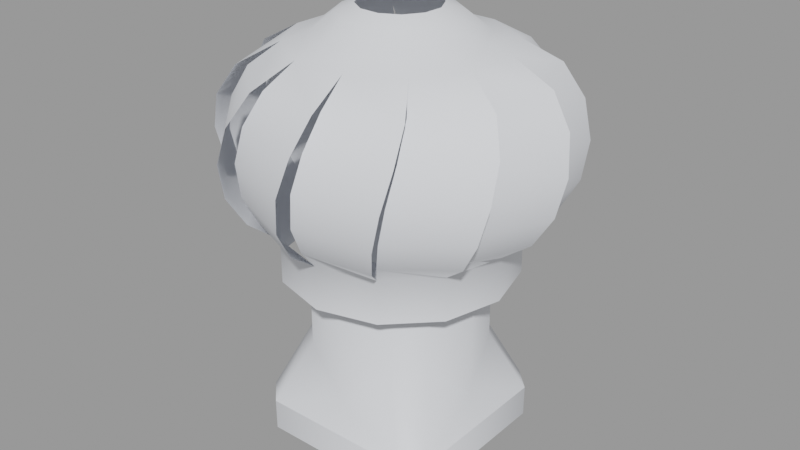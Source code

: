 # Source: chimney_skybox007.blend  (saved by Blender 2.92.15; exported with 4.5.12 LTS)
import bpy
from mathutils import Matrix  # noqa: F401  (used for matrix-valued properties, if any)

bpy.ops.wm.read_factory_settings(use_empty=True)
scene = bpy.context.scene
scene.name = 'chimney_skybox007.qc'

# ---- collections
col_chimney_skybox007 = bpy.data.collections.new('chimney_skybox007'); scene.collection.children.link(col_chimney_skybox007)

# ---- materials (node trees are filled in below, after node groups)
mat_chimney007 = bpy.data.materials.new('chimney007')
mat_chimney007.use_transparent_shadow = False
mat_chimney007.diffuse_color = (0.8216, 0.8438, 0.8896, 1.0)

# ---- material node trees

# ---- meshes
me_chimney_skybox007_reference = bpy.data.meshes.new('chimney_skybox007_reference')
me_chimney_skybox007_reference.from_pydata([(-1.212, 1.562, 0.5), (0.0, 1.375, 1.0), (0.0, 1.562, 0.5), (-1.143, -0.7639, 3.438), (-1.375, 0.0, 1.0), (-1.143, -0.7639, 1.556), (-1.375, 0.0, 3.438), (-1.143, 0.7639, 1.556), (-1.562, 1.212, 0.5), (-0.7639, 1.143, 1.556), (-0.7639, 1.143, 3.438), (0.0, 1.375, 3.438), (-1.143, 0.7639, 3.438), (1.212, 1.562, 0.5), (0.7639, 1.143, 1.556), (1.143, 0.7639, 1.556), (1.562, 1.212, 0.5), (1.375, 0.0, 1.0), (1.562, 0.0, 0.5), (1.562, -1.212, 0.5), (1.143, -0.7639, 1.556), (0.7639, -1.143, 1.556), (1.212, -1.562, 0.5), (0.0, -1.375, 1.0), (0.0, -1.562, 0.5), (-1.212, -1.562, 0.5), (-0.7639, -1.143, 1.556), (-1.562, -1.212, 0.5), (-1.562, 0.0, 0.5), (0.7639, 1.143, 3.438), (1.143, 0.7639, 3.438), (1.375, 0.0, 3.438), (1.143, -0.7639, 3.438), (0.7639, -1.143, 3.438), (0.0, -1.375, 3.438), (-0.7639, -1.143, 3.438), (1.569, -0.9061, 3.438), (1.569, -0.9061, 2.75), (1.812, 0.0, 2.75), (0.9061, -1.569, 2.75), (-1.569, -0.9061, 3.438), (-1.812, 0.0, 3.438), (-1.812, 0.0, 2.75), (-1.569, -0.9061, 2.75), (-0.9061, -1.569, 3.438), (-0.9061, -1.569, 2.75), (0.0, -1.812, 3.438), (0.0, -1.812, 2.75), (0.9061, -1.569, 3.438), (1.098, -1.795, 3.773), (1.984, -1.114, 3.773), (1.279, -1.971, 4.249), (2.266, -1.208, 4.249), (1.416, -1.985, 4.812), (2.404, -1.153, 4.812), (1.475, -1.824, 5.376), (2.378, -0.9606, 5.376), (1.392, -1.547, 5.853), (2.133, -0.7226, 5.853), (1.118, -1.174, 6.198), (1.555, -0.4581, 6.198), (0.05322, -2.103, 3.773), (1.161, -1.957, 3.773), (0.1221, -2.346, 4.249), (1.358, -2.179, 4.249), (0.2335, -2.427, 4.812), (1.506, -2.201, 4.812), (0.3658, -2.317, 5.376), (1.579, -2.021, 5.376), (0.4318, -2.035, 5.853), (1.486, -1.692, 5.853), (0.3809, -1.576, 6.198), (1.812, 0.0, 3.438), (1.848, -1.005, 3.773), (2.275, 0.02699, 3.773), (2.093, -1.067, 4.249), (2.566, 0.08641, 4.249), (2.218, -1.011, 4.812), (2.659, 0.2035, 4.812), (2.19, -0.842, 5.376), (2.54, 0.3572, 5.376), (1.979, -0.6437, 5.853), (2.208, 0.4407, 5.853), (1.576, 0.3809, 6.198), (1.569, 0.9061, 3.438), (2.103, 0.05322, 3.773), (1.957, 1.161, 3.773), (2.346, 0.1221, 4.249), (2.179, 1.358, 4.249), (2.427, 0.2335, 4.812), (2.201, 1.506, 4.812), (2.317, 0.3658, 5.376), (2.021, 1.579, 5.376), (2.035, 0.4318, 5.853), (1.692, 1.486, 5.853), (1.174, 1.118, 6.198), (0.9061, 1.569, 3.438), (1.795, 1.098, 3.773), (1.114, 1.984, 3.773), (1.971, 1.279, 4.249), (1.208, 2.266, 4.249), (1.985, 1.416, 4.812), (1.153, 2.404, 4.812), (1.824, 1.475, 5.376), (0.9606, 2.378, 5.376), (1.547, 1.392, 5.853), (0.7226, 2.133, 5.853), (0.4581, 1.555, 6.198), (-0.4407, 2.208, 5.853), (-0.3809, 1.576, 6.198), (0.6437, 1.979, 5.853), (-0.3572, 2.54, 5.376), (0.842, 2.19, 5.376), (-0.2035, 2.659, 4.812), (1.011, 2.218, 4.812), (-0.08641, 2.566, 4.249), (1.067, 2.093, 4.249), (-0.02699, 2.275, 3.773), (1.005, 1.848, 3.773), (0.0, 1.812, 3.438), (0.9061, 1.569, 2.75), (1.569, 0.9061, 2.75), (0.0, 1.812, 2.75), (-1.196, 0.3832, 6.314), (-1.576, -0.3809, 6.198), (-1.228, -0.2663, 6.314), (-1.555, 0.4581, 6.198), (-0.8444, 0.9299, 6.314), (-1.118, 1.174, 6.198), (-0.2663, 1.228, 6.314), (-0.1874, 0.8833, 6.594), (-0.604, 0.6713, 6.594), (-0.8587, 0.2794, 6.594), (-0.8833, -0.1874, 6.594), (-0.9299, -0.8444, 6.314), (-1.174, -1.118, 6.198), (-0.4581, -1.555, 6.198), (-0.6713, -0.604, 6.594), (-0.4565, -0.4108, 6.711), (-0.6007, -0.1275, 6.711), (-0.584, 0.19, 6.711), (-0.4108, 0.4565, 6.711), (-0.1275, 0.6007, 6.711), (0.19, 0.584, 6.711), (0.2794, 0.8587, 6.594), (0.4565, 0.4108, 6.711), (0.6713, 0.604, 6.594), (0.6007, 0.1275, 6.711), (0.8833, 0.1874, 6.594), (0.584, -0.19, 6.711), (0.8587, -0.2794, 6.594), (0.604, -0.6713, 6.594), (0.3832, 1.196, 6.314), (0.9299, 0.8444, 6.314), (1.228, 0.2663, 6.314), (1.196, -0.3832, 6.314), (0.8444, -0.9299, 6.314), (0.2663, -1.228, 6.314), (0.1874, -0.8833, 6.594), (-0.3832, -1.196, 6.314), (-0.2794, -0.8587, 6.594), (-0.19, -0.584, 6.711), (0.4108, -0.4565, 6.711), (0.1275, -0.6007, 6.711), (-1.005, -1.848, 3.773), (0.02699, -2.275, 3.773), (-1.067, -2.093, 4.249), (0.08641, -2.566, 4.249), (-1.011, -2.218, 4.812), (0.2035, -2.659, 4.812), (-0.842, -2.19, 5.376), (0.3572, -2.54, 5.376), (-0.6437, -1.979, 5.853), (0.4407, -2.208, 5.853), (-1.795, -1.098, 3.773), (-1.114, -1.984, 3.773), (-1.971, -1.279, 4.249), (-1.208, -2.266, 4.249), (-1.985, -1.416, 4.812), (-1.153, -2.404, 4.812), (-1.824, -1.475, 5.376), (-0.9606, -2.378, 5.376), (-1.547, -1.392, 5.853), (-0.7226, -2.133, 5.853), (-1.692, -1.486, 5.853), (-2.035, -0.4318, 5.853), (-2.021, -1.579, 5.376), (-2.317, -0.3658, 5.376), (-2.201, -1.506, 4.812), (-2.427, -0.2335, 4.812), (-2.179, -1.358, 4.249), (-2.346, -0.1221, 4.249), (-1.957, -1.161, 3.773), (-2.103, -0.05322, 3.773), (-2.208, -0.4407, 5.853), (-1.979, 0.6437, 5.853), (-2.54, -0.3572, 5.376), (-2.19, 0.842, 5.376), (-2.659, -0.2035, 4.812), (-2.218, 1.011, 4.812), (-2.566, -0.08641, 4.249), (-2.093, 1.067, 4.249), (-2.275, -0.02699, 3.773), (-1.848, 1.005, 3.773), (-1.569, 0.9061, 3.438), (-1.098, 1.795, 3.773), (-0.9061, 1.569, 3.438), (-1.984, 1.114, 3.773), (-1.279, 1.971, 4.249), (-2.266, 1.208, 4.249), (-1.416, 1.985, 4.812), (-2.404, 1.153, 4.812), (-1.475, 1.824, 5.376), (-2.378, 0.9606, 5.376), (-1.392, 1.547, 5.853), (-2.133, 0.7226, 5.853), (-1.486, 1.692, 5.853), (-0.4318, 2.035, 5.853), (-1.579, 2.021, 5.376), (-0.3658, 2.317, 5.376), (-1.506, 2.201, 4.812), (-0.2335, 2.427, 4.812), (-1.358, 2.179, 4.249), (-0.1221, 2.346, 4.249), (-1.161, 1.957, 3.773), (-0.05322, 2.103, 3.773), (-0.9061, 1.569, 2.75), (-1.569, 0.9061, 2.75), (0.0, 1.562, 0.0), (1.209, 1.562, 0.0), (1.562, 1.209, 0.0), (1.562, 0.0, 0.0), (1.562, -1.209, 0.0), (1.209, -1.562, 0.0), (0.0, -1.562, 0.0), (-1.209, -1.562, 0.0), (-1.562, -1.209, 0.0), (-1.562, 0.0, 0.0), (-1.562, 1.209, 0.0), (-1.209, 1.562, 0.0)], [], [(0, 1, 2), (3, 4, 5), (3, 6, 4), (7, 4, 6), (7, 8, 4), (9, 8, 7), (9, 0, 8), (1, 0, 9), (10, 1, 9), (10, 11, 1), (7, 6, 12), (12, 9, 7), (12, 10, 9), (13, 14, 15), (13, 15, 16), (17, 16, 15), (18, 16, 17), (17, 19, 18), (17, 20, 19), (19, 20, 21), (19, 21, 22), (23, 22, 21), (22, 23, 24), (24, 23, 25), (23, 26, 25), (25, 26, 5), (25, 5, 27), (27, 5, 4), (28, 27, 4), (4, 8, 28), (2, 1, 13), (1, 14, 13), (11, 14, 1), (11, 29, 14), (29, 15, 14), (29, 30, 15), (17, 15, 30), (17, 30, 31), (31, 20, 17), (31, 32, 20), (32, 21, 20), (32, 33, 21), (33, 23, 21), (33, 34, 23), (34, 26, 23), (34, 35, 26), (35, 5, 26), (35, 3, 5), (36, 37, 38), (39, 37, 36), (40, 41, 42), (40, 42, 43), (44, 40, 43), (44, 43, 45), (46, 44, 45), (46, 45, 47), (46, 47, 39), (46, 39, 48), (39, 36, 48), (36, 49, 48), (36, 50, 49), (51, 49, 50), (51, 50, 52), (53, 51, 52), (53, 52, 54), (55, 53, 54), (55, 54, 56), (57, 55, 56), (57, 56, 58), (59, 57, 58), (59, 58, 60), (61, 46, 48), (61, 48, 62), (62, 63, 61), (62, 64, 63), (64, 65, 63), (64, 66, 65), (67, 65, 66), (67, 66, 68), (68, 69, 67), (68, 70, 69), (70, 71, 69), (70, 59, 71), (72, 73, 36), (72, 74, 73), (74, 75, 73), (74, 76, 75), (76, 77, 75), (76, 78, 77), (79, 77, 78), (79, 78, 80), (80, 81, 79), (80, 82, 81), (60, 81, 82), (60, 82, 83), (84, 85, 72), (84, 86, 85), (87, 85, 86), (87, 86, 88), (89, 87, 88), (89, 88, 90), (91, 89, 90), (91, 90, 92), (93, 91, 92), (93, 92, 94), (83, 93, 94), (83, 94, 95), (96, 97, 84), (96, 98, 97), (98, 99, 97), (98, 100, 99), (100, 101, 99), (100, 102, 101), (103, 101, 102), (103, 102, 104), (104, 105, 103), (104, 106, 105), (95, 105, 106), (95, 106, 107), (107, 108, 109), (107, 110, 108), (110, 111, 108), (110, 112, 111), (112, 113, 111), (112, 114, 113), (114, 115, 113), (114, 116, 115), (116, 117, 115), (116, 118, 117), (119, 117, 118), (119, 118, 96), (120, 119, 96), (96, 121, 120), (96, 84, 121), (84, 38, 121), (84, 72, 38), (36, 38, 72), (120, 122, 119), (123, 124, 125), (123, 126, 124), (127, 126, 123), (127, 128, 126), (129, 109, 128), (129, 128, 127), (130, 129, 127), (130, 127, 131), (131, 127, 123), (131, 123, 132), (132, 123, 125), (132, 125, 133), (133, 125, 134), (125, 135, 134), (125, 124, 135), (134, 135, 136), (133, 134, 137), (138, 133, 137), (138, 139, 133), (133, 139, 140), (133, 140, 132), (132, 140, 141), (132, 141, 131), (131, 141, 142), (131, 142, 130), (130, 142, 143), (130, 143, 144), (144, 143, 145), (144, 145, 146), (146, 145, 147), (146, 147, 148), (148, 147, 149), (148, 149, 150), (151, 150, 149), (146, 152, 144), (146, 153, 152), (148, 153, 146), (148, 154, 153), (150, 154, 148), (150, 155, 154), (151, 155, 150), (151, 156, 155), (157, 156, 151), (157, 151, 158), (158, 159, 157), (158, 160, 159), (137, 159, 160), (161, 137, 160), (161, 138, 137), (151, 149, 162), (158, 151, 162), (158, 162, 163), (163, 160, 158), (163, 161, 160), (144, 129, 130), (144, 152, 129), (152, 109, 129), (152, 107, 109), (153, 107, 152), (153, 95, 107), (154, 95, 153), (154, 83, 95), (60, 83, 154), (60, 154, 155), (155, 59, 60), (155, 156, 59), (71, 59, 156), (71, 156, 157), (157, 136, 71), (157, 159, 136), (134, 136, 159), (137, 134, 159), (46, 164, 44), (46, 165, 164), (166, 164, 165), (166, 165, 167), (168, 166, 167), (168, 167, 169), (170, 168, 169), (170, 169, 171), (172, 170, 171), (172, 171, 173), (173, 136, 172), (173, 71, 136), (44, 174, 40), (44, 175, 174), (175, 176, 174), (175, 177, 176), (177, 178, 176), (177, 179, 178), (180, 178, 179), (180, 179, 181), (181, 182, 180), (181, 183, 182), (135, 182, 183), (135, 183, 136), (124, 184, 135), (124, 185, 184), (185, 186, 184), (185, 187, 186), (187, 188, 186), (187, 189, 188), (189, 190, 188), (189, 191, 190), (191, 192, 190), (191, 193, 192), (40, 192, 193), (40, 193, 41), (126, 194, 124), (126, 195, 194), (196, 194, 195), (196, 195, 197), (197, 198, 196), (197, 199, 198), (199, 200, 198), (199, 201, 200), (201, 202, 200), (201, 203, 202), (41, 202, 203), (41, 203, 204), (204, 205, 206), (204, 207, 205), (207, 208, 205), (207, 209, 208), (209, 210, 208), (209, 211, 210), (211, 212, 210), (211, 213, 212), (213, 214, 212), (213, 215, 214), (128, 214, 215), (128, 215, 126), (109, 216, 128), (109, 217, 216), (218, 216, 217), (218, 217, 219), (219, 220, 218), (219, 221, 220), (222, 220, 221), (222, 221, 223), (224, 222, 223), (224, 223, 225), (206, 224, 225), (206, 225, 119), (122, 206, 119), (122, 226, 206), (226, 204, 206), (226, 227, 204), (227, 41, 204), (227, 42, 41), (228, 2, 13), (228, 13, 229), (16, 229, 13), (16, 230, 229), (18, 230, 16), (18, 231, 230), (19, 231, 18), (19, 232, 231), (22, 232, 19), (22, 233, 232), (233, 22, 24), (233, 24, 234), (234, 24, 25), (234, 25, 235), (27, 235, 25), (27, 236, 235), (28, 236, 27), (28, 237, 236), (8, 237, 28), (8, 238, 237), (8, 239, 238), (8, 0, 239), (239, 0, 2), (239, 2, 228)])
me_chimney_skybox007_reference.polygons.foreach_set('use_smooth', [True] * 312)
_k = set([(0, 2), (0, 8), (2, 13), (8, 28), (13, 16), (16, 18), (18, 19), (19, 22), (22, 24), (24, 25), (25, 27), (27, 28)])
me_chimney_skybox007_reference.attributes.new('sharp_edge', 'BOOLEAN', 'EDGE').data.foreach_set('value', [ (min(e.vertices), max(e.vertices)) in _k for e in me_chimney_skybox007_reference.edges])
_uv = me_chimney_skybox007_reference.uv_layers.new(name='UVMap')
_uv.uv.foreach_set('vector', [0.125, 0.6839, 0.02481, 0.7368, 0.02481, 0.6839, 0.3529, 0.9943, 0.2634, 0.7368, 0.3529, 0.7955, 0.3529, 0.9943, 0.2634, 0.9943, 0.2634, 0.7368, 0.1739, 0.7955, 0.2634, 0.7368, 0.2634, 0.9943, 0.1739, 0.7955, 0.1632, 0.6839, 0.2634, 0.7368, 0.1143, 0.7955, 0.1632, 0.6839, 0.1739, 0.7955, 0.1143, 0.7955, 0.125, 0.6839, 0.1632, 0.6839, 0.02481, 0.7368, 0.125, 0.6839, 0.1143, 0.7955, 0.1143, 0.9943, 0.02481, 0.7368, 0.1143, 0.7955, 0.1143, 0.9943, 0.02481, 0.9943, 0.02481, 0.7368, 0.1739, 0.7955, 0.2634, 0.9943, 0.1739, 0.9943, 0.1739, 0.9943, 0.1143, 0.7955, 0.1739, 0.7955, 0.1739, 0.9943, 0.1143, 0.9943, 0.1143, 0.7955, 0.8789, 0.6839, 0.8897, 0.7955, 0.83, 0.7955, 0.8789, 0.6839, 0.83, 0.7955, 0.8408, 0.6839, 0.7406, 0.7368, 0.8408, 0.6839, 0.83, 0.7955, 0.7406, 0.6839, 0.8408, 0.6839, 0.7406, 0.7368, 0.7406, 0.7368, 0.6403, 0.6839, 0.7406, 0.6839, 0.7406, 0.7368, 0.6511, 0.7955, 0.6403, 0.6839, 0.6403, 0.6839, 0.6511, 0.7955, 0.5914, 0.7955, 0.6403, 0.6839, 0.5914, 0.7955, 0.6022, 0.6839, 0.502, 0.7368, 0.6022, 0.6839, 0.5914, 0.7955, 0.6022, 0.6839, 0.502, 0.7368, 0.502, 0.6839, 0.502, 0.6839, 0.502, 0.7368, 0.4018, 0.6839, 0.502, 0.7368, 0.4125, 0.7955, 0.4018, 0.6839, 0.4018, 0.6839, 0.4125, 0.7955, 0.3529, 0.7955, 0.4018, 0.6839, 0.3529, 0.7955, 0.3636, 0.6839, 0.3636, 0.6839, 0.3529, 0.7955, 0.2634, 0.7368, 0.2634, 0.6839, 0.3636, 0.6839, 0.2634, 0.7368, 0.2634, 0.7368, 0.1632, 0.6839, 0.2634, 0.6839, 0.9791, 0.6839, 0.9791, 0.7368, 0.8789, 0.6839, 0.9791, 0.7368, 0.8897, 0.7955, 0.8789, 0.6839, 0.9791, 0.9943, 0.8897, 0.7955, 0.9791, 0.7368, 0.9791, 0.9943, 0.8897, 0.9943, 0.8897, 0.7955, 0.8897, 0.9943, 0.83, 0.7955, 0.8897, 0.7955, 0.8897, 0.9943, 0.83, 0.9943, 0.83, 0.7955, 0.7406, 0.7368, 0.83, 0.7955, 0.83, 0.9943, 0.7406, 0.7368, 0.83, 0.9943, 0.7406, 0.9943, 0.7406, 0.9943, 0.6511, 0.7955, 0.7406, 0.7368, 0.7406, 0.9943, 0.6511, 0.9943, 0.6511, 0.7955, 0.6511, 0.9943, 0.5914, 0.7955, 0.6511, 0.7955, 0.6511, 0.9943, 0.5914, 0.9943, 0.5914, 0.7955, 0.5914, 0.9943, 0.502, 0.7368, 0.5914, 0.7955, 0.5914, 0.9943, 0.502, 0.9943, 0.502, 0.7368, 0.502, 0.9943, 0.4125, 0.7955, 0.502, 0.7368, 0.502, 0.9943, 0.4125, 0.9943, 0.4125, 0.7955, 0.4125, 0.9943, 0.3529, 0.7955, 0.4125, 0.7955, 0.4125, 0.9943, 0.3529, 0.9943, 0.3529, 0.7955, 0.661, 0.4011, 0.661, 0.3457, 0.7406, 0.3457, 0.5815, 0.3457, 0.661, 0.3457, 0.661, 0.4011, 0.3429, 0.4011, 0.2634, 0.4011, 0.2634, 0.3457, 0.3429, 0.4011, 0.2634, 0.3457, 0.3429, 0.3457, 0.4224, 0.4011, 0.3429, 0.4011, 0.3429, 0.3457, 0.4224, 0.4011, 0.3429, 0.3457, 0.4224, 0.3457, 0.502, 0.4011, 0.4224, 0.4011, 0.4224, 0.3457, 0.502, 0.4011, 0.4224, 0.3457, 0.502, 0.3457, 0.502, 0.4011, 0.502, 0.3457, 0.5815, 0.3457, 0.502, 0.4011, 0.5815, 0.3457, 0.5815, 0.4011, 0.5815, 0.3457, 0.661, 0.4011, 0.5815, 0.4011, 0.661, 0.4011, 0.5853, 0.4282, 0.5815, 0.4011, 0.661, 0.4011, 0.6628, 0.4282, 0.5853, 0.4282, 0.5894, 0.4665, 0.5853, 0.4282, 0.6628, 0.4282, 0.5894, 0.4665, 0.6628, 0.4282, 0.6661, 0.4665, 0.5961, 0.5119, 0.5894, 0.4665, 0.6661, 0.4665, 0.5961, 0.5119, 0.6661, 0.4665, 0.6726, 0.5119, 0.6053, 0.5572, 0.5961, 0.5119, 0.6726, 0.5119, 0.6053, 0.5572, 0.6726, 0.5119, 0.6823, 0.5572, 0.6133, 0.5957, 0.6053, 0.5572, 0.6823, 0.5572, 0.6133, 0.5957, 0.6823, 0.5572, 0.691, 0.5957, 0.6175, 0.6235, 0.6133, 0.5957, 0.691, 0.5957, 0.6175, 0.6235, 0.691, 0.5957, 0.6971, 0.6235, 0.5058, 0.4282, 0.502, 0.4011, 0.5815, 0.4011, 0.5058, 0.4282, 0.5815, 0.4011, 0.5833, 0.4282, 0.5833, 0.4282, 0.5099, 0.4665, 0.5058, 0.4282, 0.5833, 0.4282, 0.5866, 0.4665, 0.5099, 0.4665, 0.5866, 0.4665, 0.5165, 0.5119, 0.5099, 0.4665, 0.5866, 0.4665, 0.5931, 0.5119, 0.5165, 0.5119, 0.5258, 0.5572, 0.5165, 0.5119, 0.5931, 0.5119, 0.5258, 0.5572, 0.5931, 0.5119, 0.6027, 0.5572, 0.6027, 0.5572, 0.5337, 0.5957, 0.5258, 0.5572, 0.6027, 0.5572, 0.6114, 0.5957, 0.5337, 0.5957, 0.6114, 0.5957, 0.538, 0.6235, 0.5337, 0.5957, 0.6114, 0.5957, 0.6175, 0.6235, 0.538, 0.6235, 0.7406, 0.4011, 0.6649, 0.4282, 0.661, 0.4011, 0.7406, 0.4011, 0.7424, 0.4282, 0.6649, 0.4282, 0.7424, 0.4282, 0.6689, 0.4665, 0.6649, 0.4282, 0.7424, 0.4282, 0.7457, 0.4665, 0.6689, 0.4665, 0.7457, 0.4665, 0.6756, 0.5119, 0.6689, 0.4665, 0.7457, 0.4665, 0.7522, 0.5119, 0.6756, 0.5119, 0.6848, 0.5572, 0.6756, 0.5119, 0.7522, 0.5119, 0.6848, 0.5572, 0.7522, 0.5119, 0.7618, 0.5572, 0.7618, 0.5572, 0.6928, 0.5957, 0.6848, 0.5572, 0.7618, 0.5572, 0.7705, 0.5957, 0.6928, 0.5957, 0.6971, 0.6235, 0.6928, 0.5957, 0.7705, 0.5957, 0.6971, 0.6235, 0.7705, 0.5957, 0.7766, 0.6235, 0.8201, 0.4011, 0.7444, 0.4282, 0.7406, 0.4011, 0.8201, 0.4011, 0.8219, 0.4282, 0.7444, 0.4282, 0.7485, 0.4665, 0.7444, 0.4282, 0.8219, 0.4282, 0.7485, 0.4665, 0.8219, 0.4282, 0.8252, 0.4665, 0.7551, 0.5119, 0.7485, 0.4665, 0.8252, 0.4665, 0.7551, 0.5119, 0.8252, 0.4665, 0.8317, 0.5119, 0.7643, 0.5572, 0.7551, 0.5119, 0.8317, 0.5119, 0.7643, 0.5572, 0.8317, 0.5119, 0.8413, 0.5572, 0.7723, 0.5957, 0.7643, 0.5572, 0.8413, 0.5572, 0.7723, 0.5957, 0.8413, 0.5572, 0.85, 0.5957, 0.7766, 0.6235, 0.7723, 0.5957, 0.85, 0.5957, 0.7766, 0.6235, 0.85, 0.5957, 0.8561, 0.6235, 0.8996, 0.4011, 0.8239, 0.4282, 0.8201, 0.4011, 0.8996, 0.4011, 0.9014, 0.4282, 0.8239, 0.4282, 0.9014, 0.4282, 0.828, 0.4665, 0.8239, 0.4282, 0.9014, 0.4282, 0.9047, 0.4665, 0.828, 0.4665, 0.9047, 0.4665, 0.8347, 0.5119, 0.828, 0.4665, 0.9047, 0.4665, 0.9112, 0.5119, 0.8347, 0.5119, 0.8439, 0.5572, 0.8347, 0.5119, 0.9112, 0.5119, 0.8439, 0.5572, 0.9112, 0.5119, 0.9208, 0.5572, 0.9208, 0.5572, 0.8518, 0.5957, 0.8439, 0.5572, 0.9208, 0.5572, 0.9295, 0.5957, 0.8518, 0.5957, 0.8561, 0.6235, 0.8518, 0.5957, 0.9295, 0.5957, 0.8561, 0.6235, 0.9295, 0.5957, 0.9356, 0.6235, 0.9356, 0.6235, 0.05472, 0.5957, 0.06083, 0.6235, 0.9356, 0.6235, 0.9314, 0.5957, 0.05472, 0.5957, 0.9314, 0.5957, 0.04603, 0.5572, 0.05472, 0.5957, 0.9314, 0.5957, 0.9234, 0.5572, 0.04603, 0.5572, 0.9234, 0.5572, 0.9908, 0.5119, 0.04603, 0.5572, 0.9234, 0.5572, 0.9142, 0.5119, 0.9908, 0.5119, 0.9142, 0.5119, 0.9843, 0.4665, 0.9908, 0.5119, 0.9142, 0.5119, 0.9075, 0.4665, 0.9843, 0.4665, 0.9075, 0.4665, 0.9809, 0.4282, 0.9843, 0.4665, 0.9075, 0.4665, 0.9035, 0.4282, 0.9809, 0.4282, 0.9791, 0.4011, 0.9809, 0.4282, 0.9035, 0.4282, 0.9791, 0.4011, 0.9035, 0.4282, 0.8996, 0.4011, 0.8996, 0.3457, 0.9791, 0.4011, 0.8996, 0.4011, 0.8996, 0.4011, 0.8201, 0.3457, 0.8996, 0.3457, 0.8996, 0.4011, 0.8201, 0.4011, 0.8201, 0.3457, 0.8201, 0.4011, 0.7406, 0.3457, 0.8201, 0.3457, 0.8201, 0.4011, 0.7406, 0.4011, 0.7406, 0.3457, 0.661, 0.4011, 0.7406, 0.3457, 0.7406, 0.4011, 0.8996, 0.3457, 0.9791, 0.3457, 0.9791, 0.4011, 0.07063, 0.2261, 0.03723, 0.1589, 0.06787, 0.169, 0.07063, 0.2261, 0.03904, 0.2327, 0.03723, 0.1589, 0.1016, 0.2742, 0.03904, 0.2327, 0.07063, 0.2261, 0.1016, 0.2742, 0.07753, 0.2957, 0.03904, 0.2327, 0.1525, 0.3004, 0.1424, 0.3311, 0.07753, 0.2957, 0.1525, 0.3004, 0.07753, 0.2957, 0.1016, 0.2742, 0.1594, 0.2701, 0.1525, 0.3004, 0.1016, 0.2742, 0.1594, 0.2701, 0.1016, 0.2742, 0.1227, 0.2515, 0.1227, 0.2515, 0.1016, 0.2742, 0.07063, 0.2261, 0.1227, 0.2515, 0.07063, 0.2261, 0.1003, 0.217, 0.1003, 0.217, 0.07063, 0.2261, 0.06787, 0.169, 0.1003, 0.217, 0.06787, 0.169, 0.09816, 0.1759, 0.09816, 0.1759, 0.06787, 0.169, 0.09406, 0.1181, 0.06787, 0.169, 0.07256, 0.09406, 0.09406, 0.1181, 0.06787, 0.169, 0.03723, 0.1589, 0.07256, 0.09406, 0.09406, 0.1181, 0.07256, 0.09406, 0.1356, 0.05558, 0.09816, 0.1759, 0.09406, 0.1181, 0.1168, 0.1393, 0.1357, 0.1563, 0.09816, 0.1759, 0.1168, 0.1393, 0.1357, 0.1563, 0.123, 0.1812, 0.09816, 0.1759, 0.09816, 0.1759, 0.123, 0.1812, 0.1245, 0.2091, 0.09816, 0.1759, 0.1245, 0.2091, 0.1003, 0.217, 0.1003, 0.217, 0.1245, 0.2091, 0.1397, 0.2326, 0.1003, 0.217, 0.1397, 0.2326, 0.1227, 0.2515, 0.1227, 0.2515, 0.1397, 0.2326, 0.1647, 0.2453, 0.1227, 0.2515, 0.1647, 0.2453, 0.1594, 0.2701, 0.1594, 0.2701, 0.1647, 0.2453, 0.1926, 0.2438, 0.1594, 0.2701, 0.1926, 0.2438, 0.2005, 0.268, 0.2005, 0.268, 0.1926, 0.2438, 0.2161, 0.2286, 0.2005, 0.268, 0.2161, 0.2286, 0.2349, 0.2456, 0.2349, 0.2456, 0.2161, 0.2286, 0.2287, 0.2036, 0.2349, 0.2456, 0.2287, 0.2036, 0.2536, 0.2089, 0.2536, 0.2089, 0.2287, 0.2036, 0.2273, 0.1757, 0.2536, 0.2089, 0.2273, 0.1757, 0.2514, 0.1678, 0.229, 0.1333, 0.2514, 0.1678, 0.2273, 0.1757, 0.2349, 0.2456, 0.2096, 0.2977, 0.2005, 0.268, 0.2349, 0.2456, 0.2577, 0.2667, 0.2096, 0.2977, 0.2536, 0.2089, 0.2577, 0.2667, 0.2349, 0.2456, 0.2536, 0.2089, 0.2839, 0.2158, 0.2577, 0.2667, 0.2514, 0.1678, 0.2839, 0.2158, 0.2536, 0.2089, 0.2514, 0.1678, 0.2811, 0.1587, 0.2839, 0.2158, 0.229, 0.1333, 0.2811, 0.1587, 0.2514, 0.1678, 0.229, 0.1333, 0.2502, 0.1106, 0.2811, 0.1587, 0.1993, 0.0844, 0.2502, 0.1106, 0.229, 0.1333, 0.1993, 0.0844, 0.229, 0.1333, 0.1924, 0.1147, 0.1924, 0.1147, 0.1422, 0.08716, 0.1993, 0.0844, 0.1924, 0.1147, 0.1513, 0.1169, 0.1422, 0.08716, 0.1168, 0.1393, 0.1422, 0.08716, 0.1513, 0.1169, 0.1592, 0.141, 0.1168, 0.1393, 0.1513, 0.1169, 0.1592, 0.141, 0.1357, 0.1563, 0.1168, 0.1393, 0.229, 0.1333, 0.2273, 0.1757, 0.212, 0.1522, 0.1924, 0.1147, 0.229, 0.1333, 0.212, 0.1522, 0.1924, 0.1147, 0.212, 0.1522, 0.1871, 0.1396, 0.1871, 0.1396, 0.1513, 0.1169, 0.1924, 0.1147, 0.1871, 0.1396, 0.1592, 0.141, 0.1513, 0.1169, 0.2005, 0.268, 0.1525, 0.3004, 0.1594, 0.2701, 0.2005, 0.268, 0.2096, 0.2977, 0.1525, 0.3004, 0.2096, 0.2977, 0.1424, 0.3311, 0.1525, 0.3004, 0.2096, 0.2977, 0.2162, 0.3293, 0.1424, 0.3311, 0.2577, 0.2667, 0.2162, 0.3293, 0.2096, 0.2977, 0.2577, 0.2667, 0.2792, 0.2908, 0.2162, 0.3293, 0.2839, 0.2158, 0.2792, 0.2908, 0.2577, 0.2667, 0.2839, 0.2158, 0.3145, 0.2259, 0.2792, 0.2908, 0.3127, 0.1521, 0.3145, 0.2259, 0.2839, 0.2158, 0.3127, 0.1521, 0.2839, 0.2158, 0.2811, 0.1587, 0.2811, 0.1587, 0.2742, 0.08909, 0.3127, 0.1521, 0.2811, 0.1587, 0.2502, 0.1106, 0.2742, 0.08909, 0.2094, 0.05376, 0.2742, 0.08909, 0.2502, 0.1106, 0.2094, 0.05376, 0.2502, 0.1106, 0.1993, 0.0844, 0.1993, 0.0844, 0.1356, 0.05558, 0.2094, 0.05376, 0.1993, 0.0844, 0.1422, 0.08716, 0.1356, 0.05558, 0.09406, 0.1181, 0.1356, 0.05558, 0.1422, 0.08716, 0.1168, 0.1393, 0.09406, 0.1181, 0.1422, 0.08716, 0.502, 0.4011, 0.4263, 0.4282, 0.4224, 0.4011, 0.502, 0.4011, 0.5038, 0.4282, 0.4263, 0.4282, 0.4304, 0.4665, 0.4263, 0.4282, 0.5038, 0.4282, 0.4304, 0.4665, 0.5038, 0.4282, 0.5071, 0.4665, 0.437, 0.5119, 0.4304, 0.4665, 0.5071, 0.4665, 0.437, 0.5119, 0.5071, 0.4665, 0.5136, 0.5119, 0.4462, 0.5572, 0.437, 0.5119, 0.5136, 0.5119, 0.4462, 0.5572, 0.5136, 0.5119, 0.5232, 0.5572, 0.4542, 0.5957, 0.4462, 0.5572, 0.5232, 0.5572, 0.4542, 0.5957, 0.5232, 0.5572, 0.5319, 0.5957, 0.5319, 0.5957, 0.4585, 0.6235, 0.4542, 0.5957, 0.5319, 0.5957, 0.538, 0.6235, 0.4585, 0.6235, 0.4224, 0.4011, 0.3468, 0.4282, 0.3429, 0.4011, 0.4224, 0.4011, 0.4243, 0.4282, 0.3468, 0.4282, 0.4243, 0.4282, 0.3508, 0.4665, 0.3468, 0.4282, 0.4243, 0.4282, 0.4276, 0.4665, 0.3508, 0.4665, 0.4276, 0.4665, 0.3575, 0.5119, 0.3508, 0.4665, 0.4276, 0.4665, 0.4341, 0.5119, 0.3575, 0.5119, 0.3667, 0.5572, 0.3575, 0.5119, 0.4341, 0.5119, 0.3667, 0.5572, 0.4341, 0.5119, 0.4437, 0.5572, 0.4437, 0.5572, 0.3747, 0.5957, 0.3667, 0.5572, 0.4437, 0.5572, 0.4524, 0.5957, 0.3747, 0.5957, 0.3789, 0.6235, 0.3747, 0.5957, 0.4524, 0.5957, 0.3789, 0.6235, 0.4524, 0.5957, 0.4585, 0.6235, 0.2994, 0.6235, 0.3728, 0.5957, 0.3789, 0.6235, 0.2994, 0.6235, 0.2951, 0.5957, 0.3728, 0.5957, 0.2951, 0.5957, 0.3641, 0.5572, 0.3728, 0.5957, 0.2951, 0.5957, 0.2872, 0.5572, 0.3641, 0.5572, 0.2872, 0.5572, 0.3545, 0.5119, 0.3641, 0.5572, 0.2872, 0.5572, 0.278, 0.5119, 0.3545, 0.5119, 0.278, 0.5119, 0.348, 0.4665, 0.3545, 0.5119, 0.278, 0.5119, 0.2713, 0.4665, 0.348, 0.4665, 0.2713, 0.4665, 0.3447, 0.4282, 0.348, 0.4665, 0.2713, 0.4665, 0.2672, 0.4282, 0.3447, 0.4282, 0.3429, 0.4011, 0.3447, 0.4282, 0.2672, 0.4282, 0.3429, 0.4011, 0.2672, 0.4282, 0.2634, 0.4011, 0.2199, 0.6235, 0.2933, 0.5957, 0.2994, 0.6235, 0.2199, 0.6235, 0.2156, 0.5957, 0.2933, 0.5957, 0.2846, 0.5572, 0.2933, 0.5957, 0.2156, 0.5957, 0.2846, 0.5572, 0.2156, 0.5957, 0.2076, 0.5572, 0.2076, 0.5572, 0.275, 0.5119, 0.2846, 0.5572, 0.2076, 0.5572, 0.1984, 0.5119, 0.275, 0.5119, 0.1984, 0.5119, 0.2685, 0.4665, 0.275, 0.5119, 0.1984, 0.5119, 0.1918, 0.4665, 0.2685, 0.4665, 0.1918, 0.4665, 0.2652, 0.4282, 0.2685, 0.4665, 0.1918, 0.4665, 0.1877, 0.4282, 0.2652, 0.4282, 0.2634, 0.4011, 0.2652, 0.4282, 0.1877, 0.4282, 0.2634, 0.4011, 0.1877, 0.4282, 0.1839, 0.4011, 0.1839, 0.4011, 0.1082, 0.4282, 0.1043, 0.4011, 0.1839, 0.4011, 0.1857, 0.4282, 0.1082, 0.4282, 0.1857, 0.4282, 0.1122, 0.4665, 0.1082, 0.4282, 0.1857, 0.4282, 0.189, 0.4665, 0.1122, 0.4665, 0.189, 0.4665, 0.1189, 0.5119, 0.1122, 0.4665, 0.189, 0.4665, 0.1955, 0.5119, 0.1189, 0.5119, 0.1955, 0.5119, 0.1281, 0.5572, 0.1189, 0.5119, 0.1955, 0.5119, 0.2051, 0.5572, 0.1281, 0.5572, 0.2051, 0.5572, 0.1361, 0.5957, 0.1281, 0.5572, 0.2051, 0.5572, 0.2138, 0.5957, 0.1361, 0.5957, 0.1404, 0.6235, 0.1361, 0.5957, 0.2138, 0.5957, 0.1404, 0.6235, 0.2138, 0.5957, 0.2199, 0.6235, 0.06083, 0.6235, 0.1343, 0.5957, 0.1404, 0.6235, 0.06083, 0.6235, 0.05656, 0.5957, 0.1343, 0.5957, 0.1256, 0.5572, 0.1343, 0.5957, 0.05656, 0.5957, 0.1256, 0.5572, 0.05656, 0.5957, 0.04858, 0.5572, 0.04858, 0.5572, 0.1159, 0.5119, 0.1256, 0.5572, 0.04858, 0.5572, 0.03938, 0.5119, 0.1159, 0.5119, 0.1094, 0.4665, 0.1159, 0.5119, 0.03938, 0.5119, 0.1094, 0.4665, 0.03938, 0.5119, 0.03271, 0.4665, 0.1061, 0.4282, 0.1094, 0.4665, 0.03271, 0.4665, 0.1061, 0.4282, 0.03271, 0.4665, 0.02865, 0.4282, 0.1043, 0.4011, 0.1061, 0.4282, 0.02865, 0.4282, 0.1043, 0.4011, 0.02865, 0.4282, 0.02481, 0.4011, 0.02481, 0.3457, 0.1043, 0.4011, 0.02481, 0.4011, 0.02481, 0.3457, 0.1043, 0.3457, 0.1043, 0.4011, 0.1043, 0.3457, 0.1839, 0.4011, 0.1043, 0.4011, 0.1043, 0.3457, 0.1839, 0.3457, 0.1839, 0.4011, 0.1839, 0.3457, 0.2634, 0.4011, 0.1839, 0.4011, 0.1839, 0.3457, 0.2634, 0.3457, 0.2634, 0.4011, 0.9791, 0.6311, 0.9791, 0.6839, 0.8789, 0.6839, 0.9791, 0.6311, 0.8789, 0.6839, 0.8791, 0.6311, 0.8408, 0.6839, 0.8791, 0.6311, 0.8789, 0.6839, 0.8408, 0.6839, 0.8406, 0.6311, 0.8791, 0.6311, 0.7406, 0.6839, 0.8406, 0.6311, 0.8408, 0.6839, 0.7406, 0.6839, 0.7406, 0.6311, 0.8406, 0.6311, 0.6403, 0.6839, 0.7406, 0.6311, 0.7406, 0.6839, 0.6403, 0.6839, 0.6405, 0.6311, 0.7406, 0.6311, 0.6022, 0.6839, 0.6405, 0.6311, 0.6403, 0.6839, 0.6022, 0.6839, 0.602, 0.6311, 0.6405, 0.6311, 0.602, 0.6311, 0.6022, 0.6839, 0.502, 0.6839, 0.602, 0.6311, 0.502, 0.6839, 0.502, 0.6311, 0.502, 0.6311, 0.502, 0.6839, 0.4018, 0.6839, 0.502, 0.6311, 0.4018, 0.6839, 0.402, 0.6311, 0.3636, 0.6839, 0.402, 0.6311, 0.4018, 0.6839, 0.3636, 0.6839, 0.3634, 0.6311, 0.402, 0.6311, 0.2634, 0.6839, 0.3634, 0.6311, 0.3636, 0.6839, 0.2634, 0.6839, 0.2634, 0.6311, 0.3634, 0.6311, 0.1632, 0.6839, 0.2634, 0.6311, 0.2634, 0.6839, 0.1632, 0.6839, 0.1634, 0.6311, 0.2634, 0.6311, 0.1632, 0.6839, 0.1248, 0.6311, 0.1634, 0.6311, 0.1632, 0.6839, 0.125, 0.6839, 0.1248, 0.6311, 0.1248, 0.6311, 0.125, 0.6839, 0.02481, 0.6839, 0.1248, 0.6311, 0.02481, 0.6839, 0.02481, 0.6311])
_uv.active_render = True
_uv = me_chimney_skybox007_reference.uv_layers.new(name='lightmap')
_uv.uv.foreach_set('vector', [0.9434, 0.1131, 0.8909, 0.2212, 0.9434, 0.2212, 0.2212, 0.3353, 0.1131, 0.4434, 0.2212, 0.4434, 0.3353, 0.2212, 0.4434, 0.2212, 0.4434, 0.1131, 0.3323, 0.4434, 0.2242, 0.4434, 0.3323, 0.3353, 0.3323, 0.2212, 0.3323, 0.1131, 0.2242, 0.2212, 0.8909, 0.5546, 0.9434, 0.4464, 0.9434, 0.5546, 0.4464, 0.9434, 0.5546, 0.9434, 0.5546, 0.8909, 0.2242, 0.1101, 0.3323, 0.002002, 0.3323, 0.1101, 0.2212, 0.2242, 0.1131, 0.3323, 0.2212, 0.3323, 0.2242, 0.3323, 0.3323, 0.3323, 0.3323, 0.2242, 0.4434, 0.2242, 0.3353, 0.3323, 0.4434, 0.3323, 0.8879, 0.4464, 0.8353, 0.5546, 0.8879, 0.5546, 0.4434, 0.8353, 0.4434, 0.8879, 0.3353, 0.8879, 0.7798, 0.9434, 0.8879, 0.9434, 0.8879, 0.8909, 0.8909, 0.7768, 0.9434, 0.6687, 0.9434, 0.7768, 0.002002, 0.3323, 0.1101, 0.2242, 0.1101, 0.3323, 0.4434, 0.9434, 0.3353, 0.9434, 0.4434, 0.8909, 0.8909, 0.3323, 0.9434, 0.2242, 0.9434, 0.3323, 0.1131, 0.2212, 0.2212, 0.2212, 0.2212, 0.1131, 0.8869, 0.8899, 0.7788, 0.8899, 0.7788, 0.9424, 0.9424, 0.6677, 0.8899, 0.7758, 0.8899, 0.6677, 0.2202, 0.1121, 0.1121, 0.2202, 0.1121, 0.1121, 0.6687, 0.9434, 0.7768, 0.8909, 0.7768, 0.9434, 0.6677, 0.8899, 0.6677, 0.9424, 0.7758, 0.8899, 0.1091, 0.2232, 0.001001, 0.2232, 0.001001, 0.3313, 0.8899, 0.5536, 0.8899, 0.4454, 0.9424, 0.4454, 0.4454, 0.9424, 0.5536, 0.8899, 0.4454, 0.8899, 0.2232, 0.1091, 0.2232, 0.001001, 0.3313, 0.001001, 0.8899, 0.2232, 0.8899, 0.3313, 0.9424, 0.2232, 0.3343, 0.9424, 0.4424, 0.8899, 0.3343, 0.8899, 0.8899, 0.1121, 0.9424, 0.1121, 0.8899, 0.2202, 0.3313, 0.1121, 0.2232, 0.1121, 0.2232, 0.2202, 0.1101, 0.3353, 0.1101, 0.4434, 0.002002, 0.4434, 0.3353, 0.1101, 0.4434, 0.1101, 0.4434, 0.002002, 0.8323, 0.7798, 0.7798, 0.8879, 0.8323, 0.8879, 0.7768, 0.8353, 0.7768, 0.8879, 0.6687, 0.8879, 0.2202, 0.2232, 0.1121, 0.2232, 0.1121, 0.3313, 0.2232, 0.3313, 0.3313, 0.2232, 0.2232, 0.2232, 0.001001, 0.4424, 0.001001, 0.3343, 0.1091, 0.3343, 0.4424, 0.001001, 0.3343, 0.001001, 0.3343, 0.1091, 0.7758, 0.8343, 0.6677, 0.8869, 0.6677, 0.8343, 0.8313, 0.7788, 0.7788, 0.7788, 0.7788, 0.8869, 0.1121, 0.4424, 0.2202, 0.3343, 0.1121, 0.3343, 0.4424, 0.1121, 0.3343, 0.1121, 0.3343, 0.2202, 0.2232, 0.4424, 0.2232, 0.3343, 0.3313, 0.3343, 0.4424, 0.2232, 0.3343, 0.2232, 0.3343, 0.3313, 0.4424, 0.8343, 0.3343, 0.8869, 0.3343, 0.8343, 0.8869, 0.4454, 0.8343, 0.4454, 0.8343, 0.5536, 0.8353, 0.8879, 0.8879, 0.8879, 0.8879, 0.7798, 0.8879, 0.6687, 0.8879, 0.7768, 0.8353, 0.7768, 0.8879, 0.5576, 0.8879, 0.6657, 0.8353, 0.6657, 0.5546, 0.8353, 0.4464, 0.8879, 0.5546, 0.8879, 0.8323, 0.5576, 0.8323, 0.6657, 0.7798, 0.6657, 0.3323, 0.8353, 0.2242, 0.8879, 0.3323, 0.8879, 0.2242, 0.8323, 0.3323, 0.8323, 0.3323, 0.7798, 0.7798, 0.5546, 0.8323, 0.4464, 0.8323, 0.5546, 0.4434, 0.7798, 0.4434, 0.8323, 0.3353, 0.8323, 0.4464, 0.8323, 0.5546, 0.7798, 0.5546, 0.8323, 0.2232, 0.8869, 0.3313, 0.8343, 0.2232, 0.8343, 0.8879, 0.3353, 0.8353, 0.4434, 0.8879, 0.4434, 0.6101, 0.4434, 0.5576, 0.4434, 0.6101, 0.3353, 0.6131, 0.1101, 0.6657, 0.1101, 0.6657, 0.002002, 0.4464, 0.6101, 0.5546, 0.6101, 0.5546, 0.5576, 0.6131, 0.2212, 0.6657, 0.2212, 0.6657, 0.1131, 0.002002, 0.6657, 0.1101, 0.6657, 0.1101, 0.6131, 0.5546, 0.5546, 0.5546, 0.502, 0.4464, 0.5546, 0.3353, 0.7212, 0.4434, 0.6687, 0.4434, 0.7212, 0.6657, 0.4434, 0.6131, 0.4434, 0.6657, 0.3353, 0.6687, 0.8323, 0.7768, 0.7798, 0.7768, 0.8323, 0.8353, 0.1101, 0.8879, 0.1101, 0.8879, 0.002002, 0.2242, 0.5546, 0.3323, 0.502, 0.3323, 0.5546, 0.5576, 0.6657, 0.6101, 0.6657, 0.6101, 0.5576, 0.4464, 0.6657, 0.5546, 0.6657, 0.5546, 0.6131, 0.7212, 0.4464, 0.6687, 0.5546, 0.7212, 0.5546, 0.8323, 0.7768, 0.7798, 0.7768, 0.8323, 0.6687, 0.002002, 0.8879, 0.1101, 0.8353, 0.1101, 0.8879, 0.4434, 0.7768, 0.4434, 0.7242, 0.3353, 0.7768, 0.7768, 0.3323, 0.7242, 0.3323, 0.7768, 0.2242, 0.3353, 0.499, 0.4434, 0.4464, 0.4434, 0.499, 0.7212, 0.002002, 0.7212, 0.1101, 0.6687, 0.1101, 0.2212, 0.7242, 0.2212, 0.7768, 0.1131, 0.7768, 0.3353, 0.5546, 0.4434, 0.502, 0.4434, 0.5546, 0.1101, 0.7242, 0.1101, 0.7768, 0.002002, 0.7768, 0.6101, 0.4464, 0.5576, 0.5546, 0.6101, 0.5546, 0.4434, 0.6101, 0.4434, 0.5576, 0.3353, 0.6101, 0.7768, 0.4464, 0.7242, 0.5546, 0.7768, 0.5546, 0.5546, 0.7768, 0.5546, 0.7242, 0.4464, 0.7768, 0.002002, 0.6101, 0.1101, 0.5576, 0.1101, 0.6101, 0.8879, 0.2212, 0.8353, 0.2212, 0.8879, 0.1131, 0.2212, 0.8879, 0.2212, 0.8353, 0.1131, 0.8879, 0.6101, 0.002002, 0.5576, 0.1101, 0.6101, 0.1101, 0.4464, 0.499, 0.5546, 0.499, 0.5546, 0.4464, 0.3323, 0.6131, 0.3323, 0.6657, 0.2242, 0.6657, 0.7242, 0.1101, 0.7768, 0.1101, 0.7768, 0.002002, 0.2242, 0.7212, 0.3323, 0.6687, 0.3323, 0.7212, 0.8343, 0.4424, 0.8869, 0.3343, 0.8343, 0.3343, 0.2212, 0.8323, 0.2212, 0.7798, 0.1131, 0.8323, 0.6131, 0.6657, 0.6657, 0.6657, 0.6657, 0.5576, 0.8879, 0.2242, 0.8879, 0.3323, 0.8353, 0.3323, 0.8909, 0.8879, 0.9434, 0.8879, 0.9434, 0.7798, 0.6101, 0.1131, 0.6101, 0.2212, 0.5576, 0.2212, 0.1121, 0.8343, 0.1121, 0.8869, 0.2202, 0.8343, 0.002002, 0.7212, 0.1101, 0.6687, 0.1101, 0.7212, 0.499, 0.4434, 0.4464, 0.4434, 0.499, 0.3353, 0.1131, 0.5546, 0.2212, 0.502, 0.2212, 0.5546, 0.502, 0.2212, 0.5546, 0.2212, 0.5546, 0.1131, 0.5576, 0.8323, 0.6657, 0.7798, 0.6657, 0.8323, 0.2242, 0.6101, 0.3323, 0.5576, 0.3323, 0.6101, 0.6657, 0.7768, 0.6657, 0.7242, 0.5576, 0.7768, 0.1131, 0.6101, 0.2212, 0.5576, 0.2212, 0.6101, 0.8343, 0.2232, 0.8869, 0.2232, 0.8343, 0.3313, 0.1091, 0.8343, 0.001001, 0.8869, 0.001001, 0.8343, 0.8343, 0.1121, 0.8869, 0.1121, 0.8343, 0.2202, 0.6657, 0.3323, 0.6131, 0.3323, 0.6657, 0.2242, 0.1131, 0.6657, 0.2212, 0.6131, 0.2212, 0.6657, 0.7212, 0.2242, 0.7212, 0.3323, 0.6687, 0.3323, 0.6677, 0.8313, 0.6677, 0.7788, 0.7758, 0.7788, 0.8869, 0.001001, 0.8343, 0.001001, 0.8343, 0.1091, 0.6647, 0.7788, 0.5566, 0.8313, 0.5566, 0.7788, 0.5546, 0.2242, 0.502, 0.3323, 0.5546, 0.3323, 0.6687, 0.2212, 0.7212, 0.2212, 0.7212, 0.1131, 0.1131, 0.7212, 0.2212, 0.6687, 0.2212, 0.7212, 0.7768, 0.2212, 0.7242, 0.2212, 0.7768, 0.1131, 0.2242, 0.7768, 0.3323, 0.7242, 0.3323, 0.7768, 0.7212, 0.4434, 0.6687, 0.4434, 0.7212, 0.3353, 0.4464, 0.7212, 0.5546, 0.7212, 0.5546, 0.6687, 0.7242, 0.4434, 0.7768, 0.4434, 0.7768, 0.3353, 0.7788, 0.7758, 0.7788, 0.6677, 0.8313, 0.6677, 0.6657, 0.6687, 0.6657, 0.7212, 0.5576, 0.7212, 0.7212, 0.6657, 0.6687, 0.6657, 0.7212, 0.5576, 0.7768, 0.5576, 0.7242, 0.6657, 0.7768, 0.6657, 0.4454, 0.8313, 0.5536, 0.7788, 0.4454, 0.7788, 0.8313, 0.5566, 0.7788, 0.6647, 0.7788, 0.5566, 0.5576, 0.8879, 0.6657, 0.8879, 0.6657, 0.8353, 0.3343, 0.8313, 0.4424, 0.7788, 0.3343, 0.7788, 0.002002, 0.9434, 0.1101, 0.9434, 0.1101, 0.8909, 0.7788, 0.5536, 0.8313, 0.4454, 0.7788, 0.4454, 0.3313, 0.7788, 0.2232, 0.7788, 0.2232, 0.8313, 0.4434, 0.3909, 0.3909, 0.4434, 0.4434, 0.4434, 0.7768, 0.7242, 0.7768, 0.7768, 0.6687, 0.7768, 0.1101, 0.502, 0.05756, 0.5546, 0.1101, 0.5546, 0.1101, 0.7798, 0.1101, 0.8323, 0.002002, 0.8323, 0.7798, 0.4434, 0.8323, 0.4434, 0.8323, 0.3353, 0.499, 0.002002, 0.4464, 0.05455, 0.499, 0.05455, 0.4464, 0.1101, 0.499, 0.1101, 0.499, 0.05756, 0.3879, 0.3353, 0.3353, 0.3879, 0.3879, 0.3879, 0.05756, 0.2212, 0.1101, 0.2212, 0.1101, 0.1687, 0.05455, 0.002002, 0.002002, 0.05455, 0.05455, 0.05455, 0.1091, 0.1677, 0.05656, 0.1677, 0.05656, 0.2202, 0.4434, 0.3353, 0.3909, 0.3879, 0.4434, 0.3879, 0.3353, 0.4434, 0.3879, 0.4434, 0.3879, 0.3909, 0.4454, 0.05355, 0.498, 0.001001, 0.4454, 0.001001, 0.8313, 0.3343, 0.7788, 0.3343, 0.7788, 0.4424, 0.7798, 0.2212, 0.8323, 0.2212, 0.8323, 0.1131, 0.5546, 0.05756, 0.502, 0.1101, 0.5546, 0.1101, 0.05756, 0.1657, 0.08233, 0.1131, 0.08233, 0.1657, 0.1379, 0.9464, 0.1379, 0.9712, 0.1131, 0.9712, 0.9464, 0.1657, 0.9712, 0.1657, 0.9712, 0.1409, 0.02678, 0.1687, 0.002002, 0.2212, 0.02678, 0.2212, 0.1369, 0.9454, 0.1121, 0.9454, 0.1121, 0.9702, 0.05455, 0.1687, 0.02978, 0.2212, 0.05455, 0.2212, 0.1409, 0.9712, 0.1657, 0.9712, 0.1657, 0.9464, 0.02678, 0.1131, 0.002002, 0.1657, 0.02678, 0.1657, 0.1131, 0.999, 0.1379, 0.999, 0.1379, 0.9742, 0.001001, 0.2202, 0.02578, 0.1677, 0.001001, 0.1677, 0.1409, 0.999, 0.1657, 0.999, 0.1657, 0.9742, 0.02878, 0.2202, 0.05355, 0.1677, 0.02878, 0.1677, 0.1647, 0.9454, 0.1399, 0.9454, 0.1399, 0.9702, 0.05656, 0.1647, 0.08133, 0.1121, 0.05656, 0.1121, 0.1369, 0.9732, 0.1121, 0.9732, 0.1121, 0.998, 0.1101, 0.1131, 0.08534, 0.1657, 0.1101, 0.1657, 0.08433, 0.1647, 0.08433, 0.1121, 0.1091, 0.1121, 0.5546, 0.002002, 0.502, 0.05455, 0.5546, 0.05455, 0.1131, 0.05455, 0.1657, 0.05455, 0.1657, 0.002002, 0.501, 0.05355, 0.5536, 0.001001, 0.501, 0.001001, 0.498, 0.05656, 0.4454, 0.05656, 0.4454, 0.1091, 0.501, 0.1091, 0.5536, 0.05656, 0.501, 0.05656, 0.05756, 0.05455, 0.1101, 0.05455, 0.1101, 0.002002, 0.001001, 0.05355, 0.05355, 0.001001, 0.001001, 0.001001, 0.1091, 0.001001, 0.05656, 0.001001, 0.05656, 0.05355, 0.05455, 0.05756, 0.05455, 0.1101, 0.002002, 0.1101, 0.05756, 0.1101, 0.1101, 0.05756, 0.1101, 0.1101, 0.05355, 0.05656, 0.001001, 0.1091, 0.001001, 0.05656, 0.05656, 0.1091, 0.05656, 0.05656, 0.1091, 0.05656, 0.3343, 0.3869, 0.3869, 0.3343, 0.3343, 0.3343, 0.02978, 0.1657, 0.05455, 0.1131, 0.05455, 0.1657, 0.9712, 0.1131, 0.9712, 0.1379, 0.9464, 0.1379, 0.1647, 0.9732, 0.1399, 0.998, 0.1399, 0.9732, 0.001001, 0.1647, 0.001001, 0.1121, 0.02578, 0.1121, 0.9702, 0.1399, 0.9454, 0.1647, 0.9454, 0.1399, 0.05355, 0.1121, 0.02878, 0.1647, 0.02878, 0.1121, 0.9454, 0.1369, 0.9454, 0.1121, 0.9702, 0.1121, 0.3899, 0.3869, 0.4424, 0.3343, 0.3899, 0.3343, 0.3869, 0.3899, 0.3343, 0.3899, 0.3343, 0.4424, 0.3899, 0.4424, 0.4424, 0.3899, 0.3899, 0.3899, 0.001001, 0.8313, 0.001001, 0.7788, 0.1091, 0.7788, 0.05455, 0.4464, 0.002002, 0.499, 0.05455, 0.499, 0.8313, 0.1121, 0.7788, 0.1121, 0.7788, 0.2202, 0.001001, 0.498, 0.05355, 0.4454, 0.001001, 0.4454, 0.6677, 0.7758, 0.6677, 0.7232, 0.7758, 0.7232, 0.8323, 0.002002, 0.7798, 0.1101, 0.8323, 0.1101, 0.05756, 0.499, 0.1101, 0.4464, 0.1101, 0.499, 0.7768, 0.7212, 0.6687, 0.7212, 0.7768, 0.6687, 0.05656, 0.498, 0.05656, 0.4454, 0.1091, 0.4454, 0.7788, 0.1091, 0.8313, 0.001001, 0.7788, 0.001001, 0.002002, 0.5546, 0.05455, 0.502, 0.05455, 0.5546, 0.6677, 0.6677, 0.7758, 0.6677, 0.6677, 0.7202, 0.001001, 0.5536, 0.001001, 0.501, 0.05355, 0.501, 0.05656, 0.5536, 0.1091, 0.501, 0.05656, 0.501, 0.1647, 0.001001, 0.1121, 0.001001, 0.1121, 0.05355, 0.7232, 0.6647, 0.7758, 0.5566, 0.7232, 0.5566, 0.5566, 0.7232, 0.5566, 0.7758, 0.6647, 0.7232, 0.7758, 0.4454, 0.7232, 0.4454, 0.7232, 0.5536, 0.5536, 0.7232, 0.4454, 0.7232, 0.4454, 0.7758, 0.7758, 0.3343, 0.7232, 0.3343, 0.7232, 0.4424, 0.4424, 0.7232, 0.3343, 0.7232, 0.3343, 0.7758, 0.7232, 0.2232, 0.7758, 0.2232, 0.7232, 0.3313, 0.3313, 0.7232, 0.2232, 0.7758, 0.2232, 0.7232, 0.7232, 0.1121, 0.7758, 0.1121, 0.7232, 0.2202, 0.2202, 0.7232, 0.1121, 0.7758, 0.1121, 0.7232, 0.7232, 0.1091, 0.7758, 0.001001, 0.7232, 0.001001, 0.001001, 0.7758, 0.001001, 0.7232, 0.1091, 0.7232, 0.8323, 0.2242, 0.7798, 0.3323, 0.8323, 0.3323, 0.6677, 0.5566, 0.7202, 0.5566, 0.6677, 0.6647, 0.6647, 0.6677, 0.5566, 0.7202, 0.5566, 0.6677, 0.6101, 0.3323, 0.5576, 0.3323, 0.6101, 0.2242, 0.8899, 0.8869, 0.9424, 0.7788, 0.8899, 0.7788, 0.4454, 0.6677, 0.4454, 0.7202, 0.5536, 0.6677, 0.6677, 0.3343, 0.7202, 0.3343, 0.6677, 0.4424, 0.4424, 0.6677, 0.3343, 0.7202, 0.3343, 0.6677, 0.6677, 0.3313, 0.6677, 0.2232, 0.7202, 0.2232, 0.502, 0.4434, 0.5546, 0.4434, 0.5546, 0.3353, 0.6131, 0.5546, 0.6657, 0.5546, 0.6657, 0.4464, 0.3353, 0.6657, 0.4434, 0.6131, 0.4434, 0.6657, 0.3313, 0.6677, 0.2232, 0.7202, 0.2232, 0.6677, 0.7202, 0.1121, 0.6677, 0.1121, 0.6677, 0.2202, 0.2202, 0.6677, 0.1121, 0.7202, 0.1121, 0.6677, 0.6677, 0.001001, 0.7202, 0.001001, 0.6677, 0.1091, 0.1091, 0.6677, 0.001001, 0.7202, 0.001001, 0.6677, 0.499, 0.3323, 0.4464, 0.3323, 0.499, 0.2242, 0.2242, 0.499, 0.3323, 0.499, 0.3323, 0.4464, 0.4464, 0.2212, 0.499, 0.2212, 0.499, 0.1131, 0.1131, 0.499, 0.2212, 0.499, 0.2212, 0.4464, 0.6647, 0.5566, 0.6121, 0.5566, 0.6121, 0.6647, 0.4454, 0.6121, 0.4454, 0.6647, 0.5536, 0.6121, 0.5566, 0.6647, 0.6091, 0.5566, 0.5566, 0.5566, 0.4424, 0.6121, 0.3343, 0.6647, 0.3343, 0.6121, 0.6647, 0.4454, 0.6121, 0.4454, 0.6121, 0.5536, 0.2232, 0.6647, 0.2232, 0.6121, 0.3313, 0.6121, 0.6121, 0.4424, 0.6121, 0.3343, 0.6647, 0.3343, 0.2202, 0.6121, 0.1121, 0.6647, 0.1121, 0.6121, 0.6121, 0.2232, 0.6647, 0.2232, 0.6121, 0.3313, 0.1091, 0.6121, 0.001001, 0.6121, 0.001001, 0.6647, 0.6647, 0.1121, 0.6121, 0.1121, 0.6121, 0.2202, 0.5536, 0.5566, 0.4454, 0.5566, 0.4454, 0.6091, 0.6647, 0.001001, 0.6121, 0.001001, 0.6121, 0.1091, 0.3343, 0.5566, 0.3343, 0.6091, 0.4424, 0.5566, 0.5566, 0.5536, 0.6091, 0.4454, 0.5566, 0.4454, 0.3313, 0.5566, 0.2232, 0.6091, 0.2232, 0.5566, 0.5566, 0.3343, 0.6091, 0.3343, 0.5566, 0.4424, 0.2202, 0.5566, 0.1121, 0.6091, 0.1121, 0.5566, 0.5566, 0.2232, 0.6091, 0.2232, 0.5566, 0.3313, 0.1091, 0.5566, 0.001001, 0.6091, 0.001001, 0.5566, 0.5566, 0.1121, 0.6091, 0.1121, 0.5566, 0.2202, 0.5536, 0.501, 0.4454, 0.501, 0.4454, 0.5536, 0.6091, 0.001001, 0.5566, 0.001001, 0.5566, 0.1091, 0.5536, 0.4454, 0.4454, 0.4454, 0.4454, 0.498, 0.5536, 0.3343, 0.501, 0.3343, 0.501, 0.4424, 0.3343, 0.5536, 0.3343, 0.501, 0.4424, 0.501, 0.501, 0.3313, 0.5536, 0.2232, 0.501, 0.2232, 0.3313, 0.501, 0.2232, 0.5536, 0.2232, 0.501, 0.5536, 0.1121, 0.501, 0.1121, 0.501, 0.2202, 0.1121, 0.5536, 0.1121, 0.501, 0.2202, 0.501, 0.4454, 0.4424, 0.4454, 0.3343, 0.498, 0.3343, 0.4424, 0.4454, 0.3343, 0.498, 0.3343, 0.4454, 0.4454, 0.2232, 0.498, 0.2232, 0.4454, 0.3313, 0.2232, 0.4454, 0.2232, 0.498, 0.3313, 0.4454, 0.4454, 0.2202, 0.498, 0.1121, 0.4454, 0.1121, 0.1121, 0.4454, 0.1121, 0.498, 0.2202, 0.4454, 0.6677, 0.5536, 0.7202, 0.4454, 0.6677, 0.4454, 0.1121, 0.7788, 0.1121, 0.8313, 0.2202, 0.7788, 0.7788, 0.3313, 0.8313, 0.2232, 0.7788, 0.2232, 0.4454, 0.8869, 0.5536, 0.8343, 0.4454, 0.8343, 0.8343, 0.6647, 0.8343, 0.5566, 0.8869, 0.5566, 0.5566, 0.8869, 0.6647, 0.8343, 0.5566, 0.8343, 0.8343, 0.7758, 0.8343, 0.6677, 0.8869, 0.6677, 0.001001, 0.9424, 0.1091, 0.8899, 0.001001, 0.8899, 0.8343, 0.8869, 0.8343, 0.7788, 0.8869, 0.7788, 0.6657, 0.8909, 0.6657, 0.9434, 0.5576, 0.9434, 0.9434, 0.5576, 0.8909, 0.6657, 0.9434, 0.6657, 0.8909, 0.9434, 0.9434, 0.8909, 0.9434, 0.9434, 0.2212, 0.05756, 0.2212, 0.1101, 0.1687, 0.1101, 0.002002, 0.999, 0.1101, 0.9464, 0.1101, 0.999, 0.9464, 0.1101, 0.999, 0.1101, 0.999, 0.002002, 0.1131, 0.9434, 0.2212, 0.8909, 0.2212, 0.9434, 0.8909, 0.1101, 0.9434, 0.1101, 0.9434, 0.002002, 0.1687, 0.05455, 0.2212, 0.002002, 0.2212, 0.05455, 0.1657, 0.05756, 0.1657, 0.1101, 0.1131, 0.1101, 0.3323, 0.8909, 0.3323, 0.9434, 0.2242, 0.9434, 0.9434, 0.3353, 0.8909, 0.4434, 0.9434, 0.4434, 0.1121, 0.9424, 0.1121, 0.8899, 0.2202, 0.8899, 0.8899, 0.1091, 0.9424, 0.001001, 0.8899, 0.001001, 0.2202, 0.001001, 0.1677, 0.05355, 0.1677, 0.001001, 0.1121, 0.1091, 0.1121, 0.05656, 0.1647, 0.05656, 0.3313, 0.8899, 0.2232, 0.9424, 0.2232, 0.8899, 0.9424, 0.3343, 0.8899, 0.3343, 0.8899, 0.4424, 0.6647, 0.8899, 0.5566, 0.9424, 0.5566, 0.8899, 0.9424, 0.5566, 0.8899, 0.5566, 0.8899, 0.6647, 0.1677, 0.1091, 0.2202, 0.05656, 0.1677, 0.05656, 0.9424, 0.8899, 0.8899, 0.8899, 0.8899, 0.9424, 0.001001, 0.998, 0.001001, 0.9454, 0.1091, 0.9454, 0.9454, 0.1091, 0.998, 0.001001, 0.9454, 0.001001])
me_chimney_skybox007_reference.materials.append(mat_chimney007)
me_chimney_skybox007_reference.use_remesh_fix_poles = True
me_chimney_skybox007_reference.use_remesh_preserve_attributes = False
me_chimney_skybox007_reference.use_mirror_vertex_groups = False
me_chimney_skybox007_reference.update()
me_chimney_skybox007_reference.normals_split_custom_set([tuple(v) for v in zip(*[iter([-0.2195, 0.8742, 0.4331, 9.321e-07, 0.9686, 0.2486, 0.0, 0.9363, 0.3511, -0.8577, -0.5141, 0.0, -0.9686, 1.063e-06, 0.2486, -0.8671, -0.4382, 0.2369, -0.8577, -0.5141, 0.0, -1.0, -7.138e-06, 0.0, -0.9686, 1.063e-06, 0.2486, -0.8671, 0.4382, 0.237, -0.9686, 1.063e-06, 0.2486, -1.0, -7.138e-06, 0.0, -0.8671, 0.4382, 0.237, -0.8742, 0.2195, 0.4331, -0.9686, 1.063e-06, 0.2486, -0.4382, 0.8671, 0.2369, -0.8742, 0.2195, 0.4331, -0.8671, 0.4382, 0.237, -0.4382, 0.8671, 0.2369, -0.2195, 0.8742, 0.4331, -0.8742, 0.2195, 0.4331, 9.321e-07, 0.9686, 0.2486, -0.2195, 0.8742, 0.4331, -0.4382, 0.8671, 0.2369, -0.5141, 0.8577, 0.0, 9.321e-07, 0.9686, 0.2486, -0.4382, 0.8671, 0.2369, -0.5141, 0.8577, 0.0, -7.148e-06, 1.0, 0.0, 9.321e-07, 0.9686, 0.2486, -0.8671, 0.4382, 0.237, -1.0, -7.138e-06, 0.0, -0.8577, 0.5141, 0.0, -0.8577, 0.5141, 0.0, -0.4382, 0.8671, 0.2369, -0.8671, 0.4382, 0.237, -0.8577, 0.5141, 0.0, -0.5141, 0.8577, 0.0, -0.4382, 0.8671, 0.2369, 0.2195, 0.8742, 0.4331, 0.4382, 0.8671, 0.237, 0.8671, 0.4382, 0.2369, 0.2195, 0.8742, 0.4331, 0.8671, 0.4382, 0.2369, 0.8742, 0.2195, 0.4331, 0.9686, -1.38e-06, 0.2486, 0.8742, 0.2195, 0.4331, 0.8671, 0.4382, 0.2369, 0.9363, 0.0, 0.3511, 0.8742, 0.2195, 0.4331, 0.9686, -1.38e-06, 0.2486, 0.9686, -1.38e-06, 0.2486, 0.8742, -0.2195, 0.4331, 0.9363, 0.0, 0.3511, 0.9686, -1.38e-06, 0.2486, 0.8671, -0.4382, 0.237, 0.8742, -0.2195, 0.4331, 0.8742, -0.2195, 0.4331, 0.8671, -0.4382, 0.237, 0.4382, -0.8671, 0.2369, 0.8742, -0.2195, 0.4331, 0.4382, -0.8671, 0.2369, 0.2195, -0.8742, 0.4331, -1.372e-06, -0.9686, 0.2486, 0.2195, -0.8742, 0.4331, 0.4382, -0.8671, 0.2369, 0.2195, -0.8742, 0.4331, -1.372e-06, -0.9686, 0.2486, 0.0, -0.9363, 0.3511, 0.0, -0.9363, 0.3511, -1.372e-06, -0.9686, 0.2486, -0.2195, -0.8742, 0.4331, -1.372e-06, -0.9686, 0.2486, -0.4382, -0.8671, 0.237, -0.2195, -0.8742, 0.4331, -0.2195, -0.8742, 0.4331, -0.4382, -0.8671, 0.237, -0.8671, -0.4382, 0.2369, -0.2195, -0.8742, 0.4331, -0.8671, -0.4382, 0.2369, -0.8742, -0.2195, 0.4331, -0.8742, -0.2195, 0.4331, -0.8671, -0.4382, 0.2369, -0.9686, 1.063e-06, 0.2486, -0.9363, 0.0, 0.3511, -0.8742, -0.2195, 0.4331, -0.9686, 1.063e-06, 0.2486, -0.9686, 1.063e-06, 0.2486, -0.8742, 0.2195, 0.4331, -0.9363, 0.0, 0.3511, 0.0, 0.9363, 0.3511, 9.321e-07, 0.9686, 0.2486, 0.2195, 0.8742, 0.4331, 9.321e-07, 0.9686, 0.2486, 0.4382, 0.8671, 0.237, 0.2195, 0.8742, 0.4331, -7.148e-06, 1.0, 0.0, 0.4382, 0.8671, 0.237, 9.321e-07, 0.9686, 0.2486, -7.148e-06, 1.0, 0.0, 0.5141, 0.8577, 0.0, 0.4382, 0.8671, 0.237, 0.5141, 0.8577, 0.0, 0.8671, 0.4382, 0.2369, 0.4382, 0.8671, 0.237, 0.5141, 0.8577, 0.0, 0.8577, 0.5141, 0.0, 0.8671, 0.4382, 0.2369, 0.9686, -1.38e-06, 0.2486, 0.8671, 0.4382, 0.2369, 0.8577, 0.5141, 0.0, 0.9686, -1.38e-06, 0.2486, 0.8577, 0.5141, 0.0, 1.0, 7.128e-06, 0.0, 1.0, 7.128e-06, 0.0, 0.8671, -0.4382, 0.237, 0.9686, -1.38e-06, 0.2486, 1.0, 7.128e-06, 0.0, 0.8577, -0.5141, 0.0, 0.8671, -0.4382, 0.237, 0.8577, -0.5141, 0.0, 0.4382, -0.8671, 0.2369, 0.8671, -0.4382, 0.237, 0.8577, -0.5141, 0.0, 0.5141, -0.8577, 0.0, 0.4382, -0.8671, 0.2369, 0.5141, -0.8577, 0.0, -1.372e-06, -0.9686, 0.2486, 0.4382, -0.8671, 0.2369, 0.5141, -0.8577, 0.0, 7.148e-06, -1.0, 0.0, -1.372e-06, -0.9686, 0.2486, 7.148e-06, -1.0, 0.0, -0.4382, -0.8671, 0.237, -1.372e-06, -0.9686, 0.2486, 7.148e-06, -1.0, 0.0, -0.5141, -0.8577, 0.0, -0.4382, -0.8671, 0.237, -0.5141, -0.8577, 0.0, -0.8671, -0.4382, 0.2369, -0.4382, -0.8671, 0.237, -0.5141, -0.8577, 0.0, -0.8577, -0.5141, 0.0, -0.8671, -0.4382, 0.2369, 0.7757, -0.478, -0.412, 0.866, -0.5, 0.0, 1.0, 1.129e-07, 7.705e-08, 0.5, -0.866, 0.0, 0.866, -0.5, 0.0, 0.7757, -0.478, -0.412, -0.8019, -0.4328, -0.412, -0.9108, 0.02609, -0.412, -1.0, -3.801e-06, 0.0, -0.8019, -0.4328, -0.412, -1.0, -3.801e-06, 0.0, -0.866, -0.5, 0.0, -0.478, -0.7757, -0.412, -0.8019, -0.4328, -0.412, -0.866, -0.5, 0.0, -0.478, -0.7757, -0.412, -0.866, -0.5, 0.0, -0.5, -0.866, 0.0, -0.02609, -0.9108, -0.412, -0.478, -0.7757, -0.412, -0.5, -0.866, 0.0, -0.02609, -0.9108, -0.412, -0.5, -0.866, 0.0, 0.0, -1.0, 0.0, -0.02609, -0.9108, -0.412, 0.0, -1.0, 0.0, 0.5, -0.866, 0.0, -0.02609, -0.9108, -0.412, 0.5, -0.866, 0.0, 0.4328, -0.8019, -0.412, 0.5, -0.866, 0.0, 0.7757, -0.478, -0.412, 0.4328, -0.8019, -0.412, 0.7757, -0.478, -0.412, 0.5008, -0.6172, -0.6068, 0.4328, -0.8019, -0.412, 0.7757, -0.478, -0.412, 0.5008, -0.6172, -0.6068, 0.5008, -0.6172, -0.6068, 0.5915, -0.7492, -0.2981, 0.5008, -0.6172, -0.6068, 0.5008, -0.6172, -0.6068, 0.5915, -0.7492, -0.2981, 0.5008, -0.6172, -0.6068, 0.5915, -0.7492, -0.2981, 0.6473, -0.761, 0.04292, 0.5915, -0.7492, -0.2981, 0.5915, -0.7492, -0.2981, 0.6473, -0.761, 0.04292, 0.5915, -0.7492, -0.2981, 0.6473, -0.761, 0.04291, 0.6403, -0.6705, 0.3748, 0.6473, -0.761, 0.04292, 0.6473, -0.761, 0.04291, 0.6403, -0.6705, 0.3748, 0.6473, -0.761, 0.04291, 0.6403, -0.6705, 0.3747, 0.5334, -0.4732, 0.7011, 0.6403, -0.6705, 0.3748, 0.6403, -0.6705, 0.3747, 0.5334, -0.4732, 0.7011, 0.6403, -0.6705, 0.3747, 0.5334, -0.4732, 0.7011, 0.2669, -0.3232, 0.9079, 0.5334, -0.4732, 0.7011, 0.5334, -0.4732, 0.7011, 0.2669, -0.3232, 0.9079, 0.5334, -0.4732, 0.7011, 0.3928, -0.1465, 0.9079, 0.1251, -0.7849, -0.6069, -0.02609, -0.9108, -0.412, 0.4328, -0.8019, -0.412, 0.1251, -0.7849, -0.6069, 0.4328, -0.8019, -0.412, 0.1251, -0.7849, -0.6068, 0.1251, -0.7849, -0.6068, 0.1377, -0.9446, -0.2981, 0.1251, -0.7849, -0.6069, 0.1251, -0.7849, -0.6068, 0.1377, -0.9446, -0.2981, 0.1377, -0.9446, -0.2981, 0.1377, -0.9446, -0.2981, 0.18, -0.9827, 0.04292, 0.1377, -0.9446, -0.2981, 0.1377, -0.9446, -0.2981, 0.18, -0.9827, 0.04291, 0.18, -0.9827, 0.04292, 0.2193, -0.9008, 0.3748, 0.18, -0.9827, 0.04292, 0.18, -0.9827, 0.04291, 0.2193, -0.9008, 0.3748, 0.18, -0.9827, 0.04291, 0.2193, -0.9008, 0.3747, 0.2193, -0.9008, 0.3747, 0.2253, -0.6765, 0.7011, 0.2193, -0.9008, 0.3748, 0.2193, -0.9008, 0.3747, 0.2253, -0.6765, 0.7011, 0.2253, -0.6765, 0.7011, 0.2253, -0.6765, 0.7011, 0.06953, -0.4134, 0.9079, 0.2253, -0.6765, 0.7011, 0.2253, -0.6765, 0.7011, 0.2669, -0.3232, 0.9079, 0.06953, -0.4134, 0.9079, 0.9108, -0.02609, -0.412, 0.7423, -0.2841, -0.6069, 0.7757, -0.478, -0.412, 0.9108, -0.02609, -0.412, 0.7423, -0.2841, -0.6069, 0.7423, -0.2841, -0.6069, 0.7423, -0.2841, -0.6069, 0.8868, -0.3531, -0.2981, 0.7423, -0.2841, -0.6069, 0.7423, -0.2841, -0.6069, 0.8869, -0.353, -0.2981, 0.8868, -0.3531, -0.2981, 0.8869, -0.353, -0.2981, 0.9411, -0.3354, 0.04292, 0.8868, -0.3531, -0.2981, 0.8869, -0.353, -0.2981, 0.9411, -0.3354, 0.04291, 0.9411, -0.3354, 0.04292, 0.8898, -0.2605, 0.3748, 0.9411, -0.3354, 0.04292, 0.9411, -0.3354, 0.04291, 0.8898, -0.2605, 0.3748, 0.9411, -0.3354, 0.04291, 0.8898, -0.2605, 0.3747, 0.8898, -0.2605, 0.3747, 0.6985, -0.1431, 0.7011, 0.8898, -0.2605, 0.3748, 0.8898, -0.2605, 0.3747, 0.6985, -0.1431, 0.7011, 0.6985, -0.1431, 0.7011, 0.3928, -0.1465, 0.9079, 0.6985, -0.1431, 0.7011, 0.6985, -0.1431, 0.7011, 0.3928, -0.1465, 0.9079, 0.6985, -0.1431, 0.7011, 0.4134, 0.06953, 0.9079, 0.8019, 0.4328, -0.412, 0.7849, 0.1251, -0.6069, 0.9108, -0.02609, -0.412, 0.8019, 0.4328, -0.412, 0.7849, 0.1251, -0.6068, 0.7849, 0.1251, -0.6069, 0.9446, 0.1377, -0.2981, 0.7849, 0.1251, -0.6069, 0.7849, 0.1251, -0.6068, 0.9446, 0.1377, -0.2981, 0.7849, 0.1251, -0.6068, 0.9446, 0.1377, -0.2981, 0.9827, 0.18, 0.04292, 0.9446, 0.1377, -0.2981, 0.9446, 0.1377, -0.2981, 0.9827, 0.18, 0.04292, 0.9446, 0.1377, -0.2981, 0.9827, 0.18, 0.04291, 0.9008, 0.2193, 0.3748, 0.9827, 0.18, 0.04292, 0.9827, 0.18, 0.04291, 0.9008, 0.2193, 0.3748, 0.9827, 0.18, 0.04291, 0.9008, 0.2193, 0.3747, 0.6765, 0.2253, 0.7011, 0.9008, 0.2193, 0.3748, 0.9008, 0.2193, 0.3747, 0.6765, 0.2253, 0.7011, 0.9008, 0.2193, 0.3747, 0.6765, 0.2253, 0.7011, 0.4134, 0.06953, 0.9079, 0.6765, 0.2253, 0.7011, 0.6765, 0.2253, 0.7011, 0.4134, 0.06953, 0.9079, 0.6765, 0.2253, 0.7011, 0.3232, 0.2669, 0.9079, 0.478, 0.7757, -0.412, 0.6172, 0.5008, -0.6068, 0.8019, 0.4328, -0.412, 0.478, 0.7757, -0.412, 0.6172, 0.5008, -0.6068, 0.6172, 0.5008, -0.6068, 0.6172, 0.5008, -0.6068, 0.7492, 0.5915, -0.2981, 0.6172, 0.5008, -0.6068, 0.6172, 0.5008, -0.6068, 0.7492, 0.5915, -0.2981, 0.7492, 0.5915, -0.2981, 0.7492, 0.5915, -0.2981, 0.761, 0.6473, 0.04292, 0.7492, 0.5915, -0.2981, 0.7492, 0.5915, -0.2981, 0.761, 0.6473, 0.04291, 0.761, 0.6473, 0.04292, 0.6705, 0.6403, 0.3748, 0.761, 0.6473, 0.04292, 0.761, 0.6473, 0.04291, 0.6705, 0.6403, 0.3748, 0.761, 0.6473, 0.04291, 0.6705, 0.6403, 0.3747, 0.6705, 0.6403, 0.3747, 0.4732, 0.5334, 0.7011, 0.6705, 0.6403, 0.3748, 0.6705, 0.6403, 0.3747, 0.4732, 0.5334, 0.7011, 0.4732, 0.5334, 0.7011, 0.3232, 0.2669, 0.9079, 0.4732, 0.5334, 0.7011, 0.4732, 0.5334, 0.7011, 0.3232, 0.2669, 0.9079, 0.4732, 0.5334, 0.7011, 0.1464, 0.3928, 0.9079, 0.1464, 0.3928, 0.9079, 0.1431, 0.6985, 0.7011, -0.06951, 0.4134, 0.9079, 0.1464, 0.3928, 0.9079, 0.1431, 0.6985, 0.7011, 0.1431, 0.6985, 0.7011, 0.1431, 0.6985, 0.7011, 0.2605, 0.8898, 0.3747, 0.1431, 0.6985, 0.7011, 0.1431, 0.6985, 0.7011, 0.2605, 0.8898, 0.3748, 0.2605, 0.8898, 0.3747, 0.2605, 0.8898, 0.3748, 0.3354, 0.9411, 0.04291, 0.2605, 0.8898, 0.3747, 0.2605, 0.8898, 0.3748, 0.3354, 0.9411, 0.04292, 0.3354, 0.9411, 0.04291, 0.3354, 0.9411, 0.04292, 0.353, 0.8869, -0.2981, 0.3354, 0.9411, 0.04291, 0.3354, 0.9411, 0.04292, 0.3531, 0.8868, -0.2981, 0.353, 0.8869, -0.2981, 0.3531, 0.8868, -0.2981, 0.2841, 0.7423, -0.6069, 0.353, 0.8869, -0.2981, 0.3531, 0.8868, -0.2981, 0.2841, 0.7423, -0.6069, 0.2841, 0.7423, -0.6069, 0.02609, 0.9108, -0.412, 0.2841, 0.7423, -0.6069, 0.2841, 0.7423, -0.6069, 0.02609, 0.9108, -0.412, 0.2841, 0.7423, -0.6069, 0.478, 0.7757, -0.412, 0.5, 0.866, 0.0, 0.02609, 0.9108, -0.412, 0.478, 0.7757, -0.412, 0.478, 0.7757, -0.412, 0.866, 0.5, 5.343e-07, 0.5, 0.866, 0.0, 0.478, 0.7757, -0.412, 0.8019, 0.4328, -0.412, 0.866, 0.5, 5.343e-07, 0.8019, 0.4328, -0.412, 1.0, 1.129e-07, 7.705e-08, 0.866, 0.5, 5.343e-07, 0.8019, 0.4328, -0.412, 0.9108, -0.02609, -0.412, 1.0, 1.129e-07, 7.705e-08, 0.7757, -0.478, -0.412, 1.0, 1.129e-07, 7.705e-08, 0.9108, -0.02609, -0.412, 0.5, 0.866, 0.0, -3.997e-06, 1.0, 0.0, 0.02609, 0.9108, -0.412, -0.4464, 0.1415, 0.8836, -0.4134, -0.06951, 0.9079, -0.4574, -0.1007, 0.8836, -0.4464, 0.1415, 0.8836, -0.3927, 0.1465, 0.9079, -0.4134, -0.06951, 0.9079, -0.3159, 0.3458, 0.8835, -0.3927, 0.1465, 0.9079, -0.4464, 0.1415, 0.8836, -0.3159, 0.3458, 0.8835, -0.2669, 0.3232, 0.9079, -0.3927, 0.1465, 0.9079, -0.1007, 0.4574, 0.8836, -0.06951, 0.4134, 0.9079, -0.2669, 0.3232, 0.9079, -0.1007, 0.4574, 0.8836, -0.2669, 0.3232, 0.9079, -0.3159, 0.3458, 0.8835, -0.1052, 0.492, 0.8642, -0.1007, 0.4574, 0.8836, -0.3159, 0.3458, 0.8835, -0.1052, 0.492, 0.8642, -0.3159, 0.3458, 0.8835, -0.3371, 0.3735, 0.8642, -0.3371, 0.3735, 0.8642, -0.3159, 0.3458, 0.8835, -0.4464, 0.1415, 0.8836, -0.3371, 0.3735, 0.8642, -0.4464, 0.1415, 0.8836, -0.4787, 0.1549, 0.8642, -0.4787, 0.1549, 0.8642, -0.4464, 0.1415, 0.8836, -0.4574, -0.1007, 0.8836, -0.4787, 0.1549, 0.8642, -0.4574, -0.1007, 0.8836, -0.492, -0.1052, 0.8642, -0.492, -0.1052, 0.8642, -0.4574, -0.1007, 0.8836, -0.3458, -0.3159, 0.8835, -0.4574, -0.1007, 0.8836, -0.3232, -0.2669, 0.9079, -0.3458, -0.3159, 0.8835, -0.4574, -0.1007, 0.8836, -0.4134, -0.06951, 0.9079, -0.3232, -0.2669, 0.9079, -0.3458, -0.3159, 0.8835, -0.3232, -0.2669, 0.9079, -0.1465, -0.3928, 0.9079, -0.492, -0.1052, 0.8642, -0.3458, -0.3159, 0.8835, -0.3735, -0.3371, 0.8642, -0.2794, -0.2514, 0.9267, -0.492, -0.1052, 0.8642, -0.3735, -0.3371, 0.8642, -0.2794, -0.2514, 0.9267, -0.3677, -0.07802, 0.9267, -0.492, -0.1052, 0.8642, -0.492, -0.1052, 0.8642, -0.3677, -0.07802, 0.9267, -0.3575, 0.1163, 0.9267, -0.492, -0.1052, 0.8642, -0.3575, 0.1163, 0.9267, -0.4787, 0.1549, 0.8642, -0.4787, 0.1549, 0.8642, -0.3575, 0.1163, 0.9267, -0.2514, 0.2794, 0.9267, -0.4787, 0.1549, 0.8642, -0.2514, 0.2794, 0.9267, -0.3371, 0.3735, 0.8642, -0.3371, 0.3735, 0.8642, -0.2514, 0.2794, 0.9267, -0.07802, 0.3677, 0.9267, -0.3371, 0.3735, 0.8642, -0.07802, 0.3677, 0.9267, -0.1052, 0.492, 0.8642, -0.1052, 0.492, 0.8642, -0.07802, 0.3677, 0.9267, 0.1163, 0.3575, 0.9267, -0.1052, 0.492, 0.8642, 0.1163, 0.3575, 0.9267, 0.1549, 0.4787, 0.8642, 0.1549, 0.4787, 0.8642, 0.1163, 0.3575, 0.9267, 0.2794, 0.2514, 0.9267, 0.1549, 0.4787, 0.8642, 0.2794, 0.2514, 0.9267, 0.3735, 0.3371, 0.8642, 0.3735, 0.3371, 0.8642, 0.2794, 0.2514, 0.9267, 0.3677, 0.07802, 0.9267, 0.3735, 0.3371, 0.8642, 0.3677, 0.07802, 0.9267, 0.492, 0.1052, 0.8642, 0.492, 0.1052, 0.8642, 0.3677, 0.07802, 0.9267, 0.3575, -0.1163, 0.9267, 0.492, 0.1052, 0.8642, 0.3575, -0.1163, 0.9267, 0.4787, -0.1549, 0.8642, 0.3371, -0.3735, 0.8642, 0.4787, -0.1549, 0.8642, 0.3575, -0.1163, 0.9267, 0.3735, 0.3371, 0.8642, 0.1415, 0.4464, 0.8836, 0.1549, 0.4787, 0.8642, 0.3735, 0.3371, 0.8642, 0.3458, 0.3159, 0.8835, 0.1415, 0.4464, 0.8836, 0.492, 0.1052, 0.8642, 0.3458, 0.3159, 0.8835, 0.3735, 0.3371, 0.8642, 0.492, 0.1052, 0.8642, 0.4574, 0.1007, 0.8836, 0.3458, 0.3159, 0.8835, 0.4787, -0.1549, 0.8642, 0.4574, 0.1007, 0.8836, 0.492, 0.1052, 0.8642, 0.4787, -0.1549, 0.8642, 0.4464, -0.1415, 0.8836, 0.4574, 0.1007, 0.8836, 0.3371, -0.3735, 0.8642, 0.4464, -0.1415, 0.8836, 0.4787, -0.1549, 0.8642, 0.3371, -0.3735, 0.8642, 0.3159, -0.3458, 0.8835, 0.4464, -0.1415, 0.8836, 0.1007, -0.4573, 0.8836, 0.3159, -0.3458, 0.8835, 0.3371, -0.3735, 0.8642, 0.1007, -0.4573, 0.8836, 0.3371, -0.3735, 0.8642, 0.1052, -0.492, 0.8642, 0.1052, -0.492, 0.8642, -0.1415, -0.4464, 0.8836, 0.1007, -0.4573, 0.8836, 0.1052, -0.492, 0.8642, -0.1549, -0.4787, 0.8642, -0.1415, -0.4464, 0.8836, -0.3735, -0.3371, 0.8642, -0.1415, -0.4464, 0.8836, -0.1549, -0.4787, 0.8642, -0.1163, -0.3575, 0.9267, -0.3735, -0.3371, 0.8642, -0.1549, -0.4787, 0.8642, -0.1163, -0.3575, 0.9267, -0.2794, -0.2514, 0.9267, -0.3735, -0.3371, 0.8642, 0.3371, -0.3735, 0.8642, 0.3575, -0.1163, 0.9267, 0.2514, -0.2794, 0.9267, 0.1052, -0.492, 0.8642, 0.3371, -0.3735, 0.8642, 0.2514, -0.2794, 0.9267, 0.1052, -0.492, 0.8642, 0.2514, -0.2794, 0.9267, 0.07802, -0.3677, 0.9267, 0.07802, -0.3677, 0.9267, -0.1549, -0.4787, 0.8642, 0.1052, -0.492, 0.8642, 0.07802, -0.3677, 0.9267, -0.1163, -0.3575, 0.9267, -0.1549, -0.4787, 0.8642, 0.1549, 0.4787, 0.8642, -0.1007, 0.4574, 0.8836, -0.1052, 0.492, 0.8642, 0.1549, 0.4787, 0.8642, 0.1415, 0.4464, 0.8836, -0.1007, 0.4574, 0.8836, 0.1415, 0.4464, 0.8836, -0.06951, 0.4134, 0.9079, -0.1007, 0.4574, 0.8836, 0.1415, 0.4464, 0.8836, 0.1464, 0.3928, 0.9079, -0.06951, 0.4134, 0.9079, 0.3458, 0.3159, 0.8835, 0.1464, 0.3928, 0.9079, 0.1415, 0.4464, 0.8836, 0.3458, 0.3159, 0.8835, 0.3232, 0.2669, 0.9079, 0.1464, 0.3928, 0.9079, 0.4574, 0.1007, 0.8836, 0.3232, 0.2669, 0.9079, 0.3458, 0.3159, 0.8835, 0.4574, 0.1007, 0.8836, 0.4134, 0.06953, 0.9079, 0.3232, 0.2669, 0.9079, 0.3928, -0.1465, 0.9079, 0.4134, 0.06953, 0.9079, 0.4574, 0.1007, 0.8836, 0.3928, -0.1465, 0.9079, 0.4574, 0.1007, 0.8836, 0.4464, -0.1415, 0.8836, 0.4464, -0.1415, 0.8836, 0.2669, -0.3232, 0.9079, 0.3928, -0.1465, 0.9079, 0.4464, -0.1415, 0.8836, 0.3159, -0.3458, 0.8835, 0.2669, -0.3232, 0.9079, 0.06953, -0.4134, 0.9079, 0.2669, -0.3232, 0.9079, 0.3159, -0.3458, 0.8835, 0.06953, -0.4134, 0.9079, 0.3159, -0.3458, 0.8835, 0.1007, -0.4573, 0.8836, 0.1007, -0.4573, 0.8836, -0.1465, -0.3928, 0.9079, 0.06953, -0.4134, 0.9079, 0.1007, -0.4573, 0.8836, -0.1415, -0.4464, 0.8836, -0.1465, -0.3928, 0.9079, -0.3458, -0.3159, 0.8835, -0.1465, -0.3928, 0.9079, -0.1415, -0.4464, 0.8836, -0.3735, -0.3371, 0.8642, -0.3458, -0.3159, 0.8835, -0.1415, -0.4464, 0.8836, -0.02609, -0.9108, -0.412, -0.2841, -0.7423, -0.6069, -0.478, -0.7757, -0.412, -0.02609, -0.9108, -0.412, -0.2841, -0.7423, -0.6069, -0.2841, -0.7423, -0.6069, -0.3531, -0.8868, -0.2981, -0.2841, -0.7423, -0.6069, -0.2841, -0.7423, -0.6069, -0.3531, -0.8868, -0.2981, -0.2841, -0.7423, -0.6069, -0.353, -0.8869, -0.2981, -0.3354, -0.9411, 0.04292, -0.3531, -0.8868, -0.2981, -0.353, -0.8869, -0.2981, -0.3354, -0.9411, 0.04292, -0.353, -0.8869, -0.2981, -0.3354, -0.9411, 0.04291, -0.2605, -0.8898, 0.3748, -0.3354, -0.9411, 0.04292, -0.3354, -0.9411, 0.04291, -0.2605, -0.8898, 0.3748, -0.3354, -0.9411, 0.04291, -0.2605, -0.8898, 0.3747, -0.1431, -0.6985, 0.7011, -0.2605, -0.8898, 0.3748, -0.2605, -0.8898, 0.3747, -0.1431, -0.6985, 0.7011, -0.2605, -0.8898, 0.3747, -0.1431, -0.6985, 0.7011, -0.1431, -0.6985, 0.7011, -0.1465, -0.3928, 0.9079, -0.1431, -0.6985, 0.7011, -0.1431, -0.6985, 0.7011, 0.06953, -0.4134, 0.9079, -0.1465, -0.3928, 0.9079, -0.478, -0.7757, -0.412, -0.6172, -0.5008, -0.6068, -0.8019, -0.4328, -0.412, -0.478, -0.7757, -0.412, -0.6172, -0.5008, -0.6068, -0.6172, -0.5008, -0.6068, -0.6172, -0.5008, -0.6068, -0.7492, -0.5915, -0.2981, -0.6172, -0.5008, -0.6068, -0.6172, -0.5008, -0.6068, -0.7492, -0.5915, -0.2981, -0.7492, -0.5915, -0.2981, -0.7492, -0.5915, -0.2981, -0.761, -0.6473, 0.04292, -0.7492, -0.5915, -0.2981, -0.7492, -0.5915, -0.2981, -0.761, -0.6473, 0.04291, -0.761, -0.6473, 0.04292, -0.6705, -0.6403, 0.3748, -0.761, -0.6473, 0.04292, -0.761, -0.6473, 0.04291, -0.6705, -0.6403, 0.3748, -0.761, -0.6473, 0.04291, -0.6705, -0.6403, 0.3747, -0.6705, -0.6403, 0.3747, -0.4732, -0.5334, 0.7011, -0.6705, -0.6403, 0.3748, -0.6705, -0.6403, 0.3747, -0.4732, -0.5334, 0.7011, -0.4732, -0.5334, 0.7011, -0.3232, -0.2669, 0.9079, -0.4732, -0.5334, 0.7011, -0.4732, -0.5334, 0.7011, -0.3232, -0.2669, 0.9079, -0.4732, -0.5334, 0.7011, -0.1465, -0.3928, 0.9079, -0.4134, -0.06951, 0.9079, -0.6765, -0.2253, 0.7011, -0.3232, -0.2669, 0.9079, -0.4134, -0.06951, 0.9079, -0.6765, -0.2253, 0.7011, -0.6765, -0.2253, 0.7011, -0.6765, -0.2253, 0.7011, -0.9008, -0.2193, 0.3747, -0.6765, -0.2253, 0.7011, -0.6765, -0.2253, 0.7011, -0.9008, -0.2193, 0.3748, -0.9008, -0.2193, 0.3747, -0.9008, -0.2193, 0.3748, -0.9827, -0.18, 0.04291, -0.9008, -0.2193, 0.3747, -0.9008, -0.2193, 0.3748, -0.9827, -0.18, 0.04292, -0.9827, -0.18, 0.04291, -0.9827, -0.18, 0.04292, -0.9446, -0.1377, -0.2981, -0.9827, -0.18, 0.04291, -0.9827, -0.18, 0.04292, -0.9446, -0.1377, -0.2981, -0.9446, -0.1377, -0.2981, -0.9446, -0.1377, -0.2981, -0.7849, -0.1251, -0.6069, -0.9446, -0.1377, -0.2981, -0.9446, -0.1377, -0.2981, -0.7849, -0.1251, -0.6069, -0.7849, -0.1251, -0.6069, -0.8019, -0.4328, -0.412, -0.7849, -0.1251, -0.6069, -0.7849, -0.1251, -0.6069, -0.8019, -0.4328, -0.412, -0.7849, -0.1251, -0.6069, -0.9108, 0.02609, -0.412, -0.3927, 0.1465, 0.9079, -0.6985, 0.1431, 0.7011, -0.4134, -0.06951, 0.9079, -0.3927, 0.1465, 0.9079, -0.6985, 0.1431, 0.7011, -0.6985, 0.1431, 0.7011, -0.8898, 0.2605, 0.3747, -0.6985, 0.1431, 0.7011, -0.6985, 0.1431, 0.7011, -0.8898, 0.2605, 0.3747, -0.6985, 0.1431, 0.7011, -0.8898, 0.2605, 0.3748, -0.8898, 0.2605, 0.3748, -0.9411, 0.3354, 0.04291, -0.8898, 0.2605, 0.3747, -0.8898, 0.2605, 0.3748, -0.9411, 0.3354, 0.04292, -0.9411, 0.3354, 0.04291, -0.9411, 0.3354, 0.04292, -0.8869, 0.353, -0.2981, -0.9411, 0.3354, 0.04291, -0.9411, 0.3354, 0.04292, -0.8868, 0.3531, -0.2981, -0.8869, 0.353, -0.2981, -0.8868, 0.3531, -0.2981, -0.7423, 0.2841, -0.6069, -0.8869, 0.353, -0.2981, -0.8868, 0.3531, -0.2981, -0.7423, 0.2841, -0.6069, -0.7423, 0.2841, -0.6069, -0.9108, 0.02609, -0.412, -0.7423, 0.2841, -0.6069, -0.7423, 0.2841, -0.6069, -0.9108, 0.02609, -0.412, -0.7423, 0.2841, -0.6069, -0.7757, 0.478, -0.412, -0.7757, 0.478, -0.412, -0.5008, 0.6172, -0.6068, -0.4328, 0.8019, -0.412, -0.7757, 0.478, -0.412, -0.5008, 0.6172, -0.6068, -0.5008, 0.6172, -0.6068, -0.5008, 0.6172, -0.6068, -0.5915, 0.7492, -0.2981, -0.5008, 0.6172, -0.6068, -0.5008, 0.6172, -0.6068, -0.5915, 0.7492, -0.2981, -0.5915, 0.7492, -0.2981, -0.5915, 0.7492, -0.2981, -0.6473, 0.761, 0.04292, -0.5915, 0.7492, -0.2981, -0.5915, 0.7492, -0.2981, -0.6473, 0.761, 0.04291, -0.6473, 0.761, 0.04292, -0.6473, 0.761, 0.04291, -0.6403, 0.6705, 0.3748, -0.6473, 0.761, 0.04292, -0.6473, 0.761, 0.04291, -0.6403, 0.6705, 0.3747, -0.6403, 0.6705, 0.3748, -0.6403, 0.6705, 0.3747, -0.5334, 0.4732, 0.7011, -0.6403, 0.6705, 0.3748, -0.6403, 0.6705, 0.3747, -0.5334, 0.4732, 0.7011, -0.5334, 0.4732, 0.7011, -0.2669, 0.3232, 0.9079, -0.5334, 0.4732, 0.7011, -0.5334, 0.4732, 0.7011, -0.2669, 0.3232, 0.9079, -0.5334, 0.4732, 0.7011, -0.3927, 0.1465, 0.9079, -0.06951, 0.4134, 0.9079, -0.2253, 0.6765, 0.7011, -0.2669, 0.3232, 0.9079, -0.06951, 0.4134, 0.9079, -0.2253, 0.6765, 0.7011, -0.2253, 0.6765, 0.7011, -0.2193, 0.9008, 0.3747, -0.2253, 0.6765, 0.7011, -0.2253, 0.6765, 0.7011, -0.2193, 0.9008, 0.3747, -0.2253, 0.6765, 0.7011, -0.2193, 0.9008, 0.3748, -0.2193, 0.9008, 0.3748, -0.18, 0.9827, 0.04291, -0.2193, 0.9008, 0.3747, -0.2193, 0.9008, 0.3748, -0.18, 0.9827, 0.04292, -0.18, 0.9827, 0.04291, -0.1377, 0.9446, -0.2981, -0.18, 0.9827, 0.04291, -0.18, 0.9827, 0.04292, -0.1377, 0.9446, -0.2981, -0.18, 0.9827, 0.04292, -0.1377, 0.9446, -0.2981, -0.1251, 0.7849, -0.6069, -0.1377, 0.9446, -0.2981, -0.1377, 0.9446, -0.2981, -0.1251, 0.7849, -0.6069, -0.1377, 0.9446, -0.2981, -0.1251, 0.7849, -0.6069, -0.4328, 0.8019, -0.412, -0.1251, 0.7849, -0.6069, -0.1251, 0.7849, -0.6069, -0.4328, 0.8019, -0.412, -0.1251, 0.7849, -0.6069, 0.02609, 0.9108, -0.412, -3.997e-06, 1.0, 0.0, -0.4328, 0.8019, -0.412, 0.02609, 0.9108, -0.412, -3.997e-06, 1.0, 0.0, -0.5, 0.866, 2.312e-07, -0.4328, 0.8019, -0.412, -0.5, 0.866, 2.312e-07, -0.7757, 0.478, -0.412, -0.4328, 0.8019, -0.412, -0.5, 0.866, 2.312e-07, -0.866, 0.5, 6.884e-07, -0.7757, 0.478, -0.412, -0.866, 0.5, 6.884e-07, -0.9108, 0.02609, -0.412, -0.7757, 0.478, -0.412, -0.866, 0.5, 6.884e-07, -1.0, -3.801e-06, 0.0, -0.9108, 0.02609, -0.412, 0.0, 1.0, -3.376e-08, 0.0, 1.0, -4.91e-08, 0.3825, 0.9239, -0.002561, 0.0, 1.0, -3.376e-08, 0.3825, 0.9239, -0.002561, 0.3829, 0.9238, -0.002563, 0.9239, 0.3825, -0.002573, 0.3829, 0.9238, -0.002563, 0.3825, 0.9239, -0.002561, 0.9239, 0.3825, -0.002573, 0.9238, 0.3829, -0.002554, 0.3829, 0.9238, -0.002563, 1.0, 0.0, 0.0, 0.9238, 0.3829, -0.002554, 0.9239, 0.3825, -0.002573, 1.0, 0.0, 0.0, 1.0, 0.0, 0.0, 0.9238, 0.3829, -0.002554, 0.9239, -0.3825, -0.002561, 1.0, 0.0, 0.0, 1.0, 0.0, 0.0, 0.9239, -0.3825, -0.002561, 0.9238, -0.3829, -0.002563, 1.0, 0.0, 0.0, 0.3825, -0.9239, -0.002573, 0.9238, -0.3829, -0.002563, 0.9239, -0.3825, -0.002561, 0.3825, -0.9239, -0.002573, 0.3829, -0.9238, -0.002554, 0.9238, -0.3829, -0.002563, 0.3829, -0.9238, -0.002554, 0.3825, -0.9239, -0.002573, 0.0, -1.0, -4.91e-08, 0.3829, -0.9238, -0.002554, 0.0, -1.0, -4.91e-08, 0.0, -1.0, -3.376e-08, 0.0, -1.0, -3.376e-08, 0.0, -1.0, -4.91e-08, -0.3825, -0.9239, -0.002561, 0.0, -1.0, -3.376e-08, -0.3825, -0.9239, -0.002561, -0.3829, -0.9238, -0.002563, -0.9239, -0.3825, -0.002573, -0.3829, -0.9238, -0.002563, -0.3825, -0.9239, -0.002561, -0.9239, -0.3825, -0.002573, -0.9238, -0.3829, -0.002554, -0.3829, -0.9238, -0.002563, -1.0, 0.0, 0.0, -0.9238, -0.3829, -0.002554, -0.9239, -0.3825, -0.002573, -1.0, 0.0, 0.0, -1.0, 0.0, 0.0, -0.9238, -0.3829, -0.002554, -0.9239, 0.3825, -0.002561, -1.0, 0.0, 0.0, -1.0, 0.0, 0.0, -0.9239, 0.3825, -0.002561, -0.9238, 0.3828, -0.002563, -1.0, 0.0, 0.0, -0.9239, 0.3825, -0.002561, -0.3829, 0.9238, -0.002555, -0.9238, 0.3828, -0.002563, -0.9239, 0.3825, -0.002561, -0.3825, 0.9239, -0.002573, -0.3829, 0.9238, -0.002555, -0.3829, 0.9238, -0.002555, -0.3825, 0.9239, -0.002573, 0.0, 1.0, -4.91e-08, -0.3829, 0.9238, -0.002555, 0.0, 1.0, -4.91e-08, 0.0, 1.0, -3.376e-08])] * 3)])
arm_chimney_skybox007_qc_skeleton = bpy.data.armatures.new('chimney_skybox007.qc_skeleton')  # bones are not reproduced

# ---- objects
ob_chimney_skybox007_qc_skeleton = bpy.data.objects.new('chimney_skybox007.qc_skeleton', arm_chimney_skybox007_qc_skeleton)
ob_chimney_skybox007_reference = bpy.data.objects.new('chimney_skybox007_reference', me_chimney_skybox007_reference)

# ---- transforms, parenting, visibility, modifiers, constraints
ob_chimney_skybox007_qc_skeleton.location = (0.0, 0.0, 0.0)
ob_chimney_skybox007_qc_skeleton.show_in_front = True
ob_chimney_skybox007_qc_skeleton.lineart.crease_threshold = 0.0
ob_chimney_skybox007_reference.parent = ob_chimney_skybox007_qc_skeleton
ob_chimney_skybox007_reference.location = (0.0, 0.0, 0.0)
ob_chimney_skybox007_reference.lineart.crease_threshold = 0.0
_vg = ob_chimney_skybox007_reference.vertex_groups.new(name='static_prop')
_vg.add([0, 1, 2, 3, 4, 5, 6, 7, 8, 9, 10, 11, 12, 13, 14, 15, 16, 17, 18, 19, 20, 21, 22, 23, 24, 25, 26, 27, 28, 29, 30, 31, 32, 33, 34, 35, 36, 37, 38, 39, 40, 41, 42, 43, 44, 45, 46, 47, 48, 49, 50, 51, 52, 53, 54, 55, 56, 57, 58, 59, 60, 61, 62, 63, 64, 65, 66, 67, 68, 69, 70, 71, 72, 73, 74, 75, 76, 77, 78, 79, 80, 81, 82, 83, 84, 85, 86, 87, 88, 89, 90, 91, 92, 93, 94, 95, 96, 97, 98, 99, 100, 101, 102, 103, 104, 105, 106, 107, 108, 109, 110, 111, 112, 113, 114, 115, 116, 117, 118, 119, 120, 121, 122, 123, 124, 125, 126, 127, 128, 129, 130, 131, 132, 133, 134, 135, 136, 137, 138, 139, 140, 141, 142, 143, 144, 145, 146, 147, 148, 149, 150, 151, 152, 153, 154, 155, 156, 157, 158, 159, 160, 161, 162, 163, 164, 165, 166, 167, 168, 169, 170, 171, 172, 173, 174, 175, 176, 177, 178, 179, 180, 181, 182, 183, 184, 185, 186, 187, 188, 189, 190, 191, 192, 193, 194, 195, 196, 197, 198, 199, 200, 201, 202, 203, 204, 205, 206, 207, 208, 209, 210, 211, 212, 213, 214, 215, 216, 217, 218, 219, 220, 221, 222, 223, 224, 225, 226, 227, 228, 229, 230, 231, 232, 233, 234, 235, 236, 237, 238, 239], 1.0, 'REPLACE')
_m = ob_chimney_skybox007_reference.modifiers.new('Armature', 'ARMATURE')
_m.object = ob_chimney_skybox007_qc_skeleton

# ---- collection membership
scene.collection.objects.link(ob_chimney_skybox007_qc_skeleton)
scene.collection.objects.link(ob_chimney_skybox007_reference)
col_chimney_skybox007.objects.link(ob_chimney_skybox007_qc_skeleton)
col_chimney_skybox007.objects.link(ob_chimney_skybox007_reference)

# ---- scene / render settings (as saved in the file)
scene.frame_start = 1; scene.frame_end = 250; scene.frame_set(0)
scene.render.engine = 'BLENDER_EEVEE_NEXT'
scene.cycles.use_denoising = False
scene.cycles.samples = 128
scene.cycles.sampling_pattern = 'TABULATED_SOBOL'
scene.cycles.use_adaptive_sampling = False
scene.cycles.use_light_tree = False
scene.view_settings.view_transform = 'Filmic'
bpy.context.view_layer.update()

# ---- added for rendering (the .blend has no active camera and no usable light): camera, sun + grey world if the file has none
cam_auto = bpy.data.cameras.new('AutoCamera')
cam_auto.lens = 50.0
cam_auto.sensor_width = 36.0
cam_auto.clip_end = 1000.0
ob_auto_camera = bpy.data.objects.new('AutoCamera', cam_auto)
scene.collection.objects.link(ob_auto_camera)
ob_auto_camera.location = (9.32498, -11.19, 10.8155)
ob_auto_camera.rotation_euler = (1.09748, -7.21219e-08, 0.694738)
scene.camera = ob_auto_camera
light_auto_sun = bpy.data.lights.new('AutoSun', 'SUN')
light_auto_sun.energy = 3.0
light_auto_sun.angle = 0.0523599
ob_auto_sun = bpy.data.objects.new('AutoSun', light_auto_sun)
scene.collection.objects.link(ob_auto_sun)
ob_auto_sun.rotation_euler = (0.872665, 0.174533, 0.523599)
if scene.world is None:
    world_auto = bpy.data.worlds.new('AutoWorld')
    world_auto.color = (0.3, 0.3, 0.3)
    scene.world = world_auto
bpy.context.view_layer.update()
